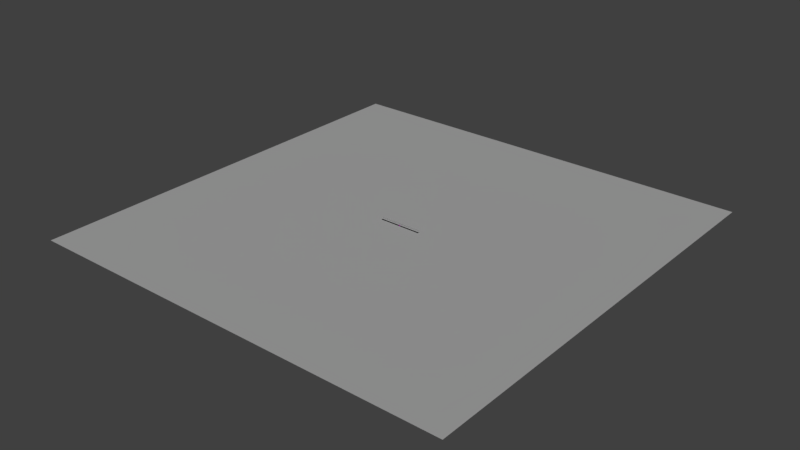 # Source: Furnishing.blend  (saved by Blender 2.79.0; exported with 4.5.12 LTS)
import bpy
from mathutils import Matrix  # noqa: F401  (used for matrix-valued properties, if any)

bpy.ops.wm.read_factory_settings(use_empty=True)
scene = bpy.context.scene
scene.name = 'Scene'

# ---- collections
col_collection_1 = bpy.data.collections.new('Collection 1'); scene.collection.children.link(col_collection_1)

# ---- images (referenced by path relative to the original .blend; pixels are not part of the script)
import os
ASSET_DIR = os.environ.get("B2B_ASSET_DIR", "")  # directory of the original .blend (textures are referenced by path, not embedded)
HERE = os.path.dirname(os.path.abspath(__file__))  # packed textures are extracted next to this script under _unpacked/

def load_image(name, relpath, width, height, colorspace="sRGB"):
    """Load a texture the original file referenced (path relative to the .blend, or extracted next to this script)."""
    p = next((c for c in (os.path.join(HERE, relpath), os.path.join(ASSET_DIR, relpath)) if relpath and os.path.exists(c)), "")
    if p:
        img = bpy.data.images.load(p, check_existing=True)
        img.name = name
    else:  # same state as the original file: an image datablock whose file is absent (Cycles renders it pink)
        img = bpy.data.images.new(name, width, height)
        img.source = "FILE"
        img.filepath = "//" + (relpath or name)
    img.colorspace_settings.name = colorspace
    return img
img_palette_png = load_image('Palette.png', 'Palette.png', 1024, 1024, 'sRGB')

# ---- materials (node trees are filled in below, after node groups)
mat_unified = bpy.data.materials.new('Unified')
mat_unified.alpha_threshold = 0.0
mat_unified.roughness = 0.5
mat_unified.line_color = (0.0, 0.0, 0.0, 1.0)

# ---- material node trees
mat_unified.use_nodes = True; mat_unified.node_tree.nodes.clear()
_N = mat_unified.node_tree.nodes; _L = mat_unified.node_tree.links
n0 = _N.new('ShaderNodeOutputMaterial'); n0.name = 'Material Output'; n0.location = (300, 300)
n1 = _N.new('ShaderNodeBsdfDiffuse'); n1.name = 'Diffuse BSDF'; n1.location = (10, 300)
n2 = _N.new('ShaderNodeTexImage'); n2.name = 'Image Texture'; n2.location = (-180, 300)
n2.width = 140
n2.image = img_palette_png
_L.new(n1.outputs[0], n0.inputs[0])
_L.new(n2.outputs[0], n1.inputs[0])
n0.is_active_output = True

# ---- world
world_world = bpy.data.worlds.new('World'); scene.world = world_world
world_world.color = (0.05088, 0.05088, 0.05088)
world_world.use_sun_shadow = False
world_world.sun_shadow_jitter_overblur = 0.0
world_world.cycles.sampling_method = 'MANUAL'

# ---- lights
light_sun = bpy.data.lights.new('Sun', 'SUN')
light_sun.transmission_factor = 0.0
light_sun.angle = 0.1993
light_sun.energy = 1.0
light_sun.shadow_buffer_clip_start = 0.5
light_sun.shadow_soft_size = 0.1
light_sun.shadow_cascade_max_distance = 1000.0

# ---- meshes
me_cube_007 = bpy.data.meshes.new('Cube.007')
me_cube_007.from_pydata([(-0.04831, -0.04831, 0.0), (-0.04831, -0.04831, 0.1198), (-0.04831, 0.04831, 0.0), (-0.04831, 0.04831, 0.1198), (0.04831, -0.04831, 0.0), (0.04831, -0.04831, 0.1198), (0.04831, 0.04831, 0.0), (0.04831, 0.04831, 0.1198), (-0.03949, -0.03949, 0.1198), (-0.03949, 0.03949, 0.1198), (0.03949, 0.03949, 0.1198), (0.03949, -0.03949, 0.1198), (-0.03949, -0.03949, 0.08908), (-0.03949, 0.03949, 0.08908), (0.03949, 0.03949, 0.08908), (0.03949, -0.03949, 0.08908), (-0.005395, 0.0, 0.07954), (-0.001948, 0.01281, 0.1441), (0.001948, 0.01281, 0.1441), (0.005395, 0.0, 0.07954), (-0.003672, 0.0, 0.119), (0.003672, 0.0, 0.119), (0.0105, 0.004431, 0.07954), (0.02314, 0.008475, 0.1441), (0.02525, 0.005201, 0.1441), (0.01635, -0.004638, 0.07954), (0.01144, 0.002982, 0.119), (0.01542, -0.003189, 0.119), (0.01801, -0.01253, 0.07954), (0.0234, -0.02465, 0.1441), (0.02037, -0.02711, 0.1441), (0.009624, -0.01933, 0.07954), (0.01667, -0.01362, 0.119), (0.01096, -0.01824, 0.119), (-0.009501, 0.00577, 0.07954), (-0.01985, -0.002533, 0.1441), (-0.02299, -0.0002323, 0.1441), (-0.01821, 0.01214, 0.07954), (-0.01089, 0.006788, 0.119), (-0.01682, 0.01112, 0.119), (-0.007396, -0.02567, 0.07954), (-0.02053, -0.02751, 0.1441), (-0.02206, -0.02392, 0.1441), (-0.01162, -0.01574, 0.07954), (-0.008071, -0.02408, 0.119), (-0.01094, -0.01733, 0.119), (-0.02592, 0.0203, 0.07954), (-0.02594, 0.03357, 0.1441), (-0.02218, 0.03458, 0.1441), (-0.01551, 0.02312, 0.07954), (-0.02426, 0.02075, 0.119), (-0.01717, 0.02267, 0.119), (0.004683, -0.004823, 0.07954), (0.01736, -0.008743, 0.1441), (0.01721, -0.01264, 0.1441), (0.004283, -0.01561, 0.07954), (0.004619, -0.006546, 0.119), (0.004347, -0.01388, 0.119), (-0.003053, -0.009155, 0.07954), (-0.01196, -0.01899, 0.1441), (-0.01542, -0.01721, 0.1441), (-0.01266, -0.004241, 0.07954), (-0.004588, -0.00837, 0.119), (-0.01113, -0.005026, 0.119), (-0.005395, 0.0, 0.07954), (-0.001948, 0.01281, 0.1441), (0.001948, 0.01281, 0.1441), (0.005395, 0.0, 0.07954), (-0.003672, 0.0, 0.119), (0.003672, 0.0, 0.119), (0.0105, 0.004431, 0.07954), (0.02314, 0.008475, 0.1441), (0.02525, 0.005201, 0.1441), (0.01635, -0.004638, 0.07954), (0.01144, 0.002982, 0.119), (0.01542, -0.003189, 0.119), (0.01801, -0.01253, 0.07954), (0.0234, -0.02465, 0.1441), (0.02037, -0.02711, 0.1441), (0.009624, -0.01933, 0.07954), (0.01667, -0.01362, 0.119), (0.01096, -0.01824, 0.119), (-0.009501, 0.00577, 0.07954), (-0.01985, -0.002533, 0.1441), (-0.02299, -0.0002323, 0.1441), (-0.01821, 0.01214, 0.07954), (-0.01089, 0.006788, 0.119), (-0.01682, 0.01112, 0.119), (-0.007396, -0.02567, 0.07954), (-0.02053, -0.02751, 0.1441), (-0.02206, -0.02392, 0.1441), (-0.01162, -0.01574, 0.07954), (-0.008071, -0.02408, 0.119), (-0.01094, -0.01733, 0.119), (-0.02592, 0.0203, 0.07954), (-0.02594, 0.03357, 0.1441), (-0.02218, 0.03458, 0.1441), (-0.01551, 0.02312, 0.07954), (-0.02426, 0.02075, 0.119), (-0.01717, 0.02267, 0.119), (0.004683, -0.004823, 0.07954), (0.01736, -0.008743, 0.1441), (0.01721, -0.01264, 0.1441), (0.004283, -0.01561, 0.07954), (0.004619, -0.006546, 0.119), (0.004347, -0.01388, 0.119), (-0.003053, -0.009155, 0.07954), (-0.01196, -0.01899, 0.1441), (-0.01542, -0.01721, 0.1441), (-0.01266, -0.004241, 0.07954), (-0.004588, -0.00837, 0.119), (-0.01113, -0.005026, 0.119), (0.01298, 0.0215, 0.07954), (0.02438, 0.02828, 0.1441), (0.02718, 0.02556, 0.1441), (0.02071, 0.01398, 0.07954), (0.01421, 0.0203, 0.119), (0.01948, 0.01518, 0.119), (-0.002686, 0.01174, 0.07954), (-0.001426, 0.02495, 0.1441), (0.002415, 0.0256, 0.1441), (0.007953, 0.01354, 0.07954), (-0.0009868, 0.01203, 0.119), (0.006254, 0.01325, 0.119), (0.01298, 0.0215, 0.07954), (0.02438, 0.02828, 0.1441), (0.02718, 0.02556, 0.1441), (0.02071, 0.01398, 0.07954), (0.01421, 0.0203, 0.119), (0.01948, 0.01518, 0.119), (-0.002686, 0.01174, 0.07954), (-0.001426, 0.02495, 0.1441), (0.002415, 0.0256, 0.1441), (0.007953, 0.01354, 0.07954), (-0.0009868, 0.01203, 0.119), (0.006254, 0.01325, 0.119)], [], [(0, 1, 3, 2), (2, 3, 7, 6), (6, 7, 5, 4), (4, 5, 1, 0), (2, 6, 4, 0), (5, 7, 10, 11), (11, 10, 14, 15), (3, 1, 8, 9), (1, 5, 11, 8), (7, 3, 9, 10), (14, 13, 12, 15), (9, 8, 12, 13), (8, 11, 15, 12), (10, 9, 13, 14), (21, 20, 16, 19), (18, 17, 20, 21), (27, 26, 22, 25), (24, 23, 26, 27), (33, 32, 28, 31), (30, 29, 32, 33), (39, 38, 34, 37), (36, 35, 38, 39), (45, 44, 40, 43), (42, 41, 44, 45), (51, 50, 46, 49), (48, 47, 50, 51), (57, 56, 52, 55), (54, 53, 56, 57), (63, 62, 58, 61), (60, 59, 62, 63), (69, 67, 64, 68), (66, 69, 68, 65), (75, 73, 70, 74), (72, 75, 74, 71), (81, 79, 76, 80), (78, 81, 80, 77), (87, 85, 82, 86), (84, 87, 86, 83), (93, 91, 88, 92), (90, 93, 92, 89), (99, 97, 94, 98), (96, 99, 98, 95), (105, 103, 100, 104), (102, 105, 104, 101), (111, 109, 106, 110), (108, 111, 110, 107), (117, 115, 112, 116), (114, 117, 116, 113), (123, 121, 118, 122), (120, 123, 122, 119), (129, 127, 124, 128), (126, 129, 128, 125), (135, 133, 130, 134), (132, 135, 134, 131)])
me_cube_007.polygons.foreach_set('use_smooth', [0, 0, 0, 0, 0, 0, 0, 0, 0, 0, 0, 0, 0, 0, 1, 1, 1, 1, 1, 1, 1, 1, 1, 1, 1, 1, 1, 1, 1, 1, 1, 1, 1, 1, 1, 1, 1, 1, 1, 1, 1, 1, 1, 1, 1, 1, 1, 1, 1, 1, 1, 1, 1, 1])
_uv = me_cube_007.uv_layers.new(name='UVMap')
_uv.uv.foreach_set('vector', [0.5465, 0.2203, 0.5902, 0.2203, 0.5902, 0.2641, 0.5465, 0.2641, 0.5465, 0.2203, 0.5902, 0.2203, 0.5902, 0.2641, 0.5465, 0.2641, 0.5465, 0.2203, 0.5902, 0.2203, 0.5902, 0.2641, 0.5465, 0.2641, 0.5465, 0.2203, 0.5902, 0.2203, 0.5902, 0.2641, 0.5465, 0.2641, 0.5465, 0.2203, 0.5902, 0.2203, 0.5902, 0.2641, 0.5465, 0.2641, 0.5465, 0.2203, 0.5902, 0.2203, 0.5902, 0.2641, 0.5465, 0.2641, 0.5465, 0.2203, 0.5902, 0.2203, 0.5902, 0.2641, 0.5465, 0.2641, 0.5465, 0.2203, 0.5902, 0.2203, 0.5902, 0.2641, 0.5465, 0.2641, 0.5465, 0.2203, 0.5902, 0.2203, 0.5902, 0.2641, 0.5465, 0.2641, 0.5465, 0.2203, 0.5902, 0.2203, 0.5902, 0.2641, 0.5465, 0.2641, 0.5797, 0.5523, 0.6235, 0.5523, 0.6235, 0.5961, 0.5797, 0.5961, 0.5465, 0.2203, 0.5902, 0.2203, 0.5902, 0.2641, 0.5465, 0.2641, 0.5465, 0.2203, 0.5902, 0.2203, 0.5902, 0.2641, 0.5465, 0.2641, 0.5465, 0.2203, 0.5902, 0.2203, 0.5902, 0.2641, 0.5465, 0.2641, 0.9039, 0.2422, 0.9477, 0.2422, 0.9477, 0.2641, 0.9039, 0.2641, 0.9039, 0.2203, 0.9477, 0.2203, 0.9477, 0.2422, 0.9039, 0.2422, 0.9039, 0.2422, 0.9477, 0.2422, 0.9477, 0.2641, 0.9039, 0.2641, 0.9039, 0.2203, 0.9477, 0.2203, 0.9477, 0.2422, 0.9039, 0.2422, 0.9039, 0.2422, 0.9477, 0.2422, 0.9477, 0.2641, 0.9039, 0.2641, 0.9039, 0.2203, 0.9477, 0.2203, 0.9477, 0.2422, 0.9039, 0.2422, 0.9039, 0.2422, 0.9477, 0.2422, 0.9477, 0.2641, 0.9039, 0.2641, 0.9039, 0.2203, 0.9477, 0.2203, 0.9477, 0.2422, 0.9039, 0.2422, 0.9039, 0.2422, 0.9477, 0.2422, 0.9477, 0.2641, 0.9039, 0.2641, 0.9039, 0.2203, 0.9477, 0.2203, 0.9477, 0.2422, 0.9039, 0.2422, 0.9039, 0.2422, 0.9477, 0.2422, 0.9477, 0.2641, 0.9039, 0.2641, 0.9039, 0.2203, 0.9477, 0.2203, 0.9477, 0.2422, 0.9039, 0.2422, 0.9039, 0.2422, 0.9477, 0.2422, 0.9477, 0.2641, 0.9039, 0.2641, 0.9039, 0.2203, 0.9477, 0.2203, 0.9477, 0.2422, 0.9039, 0.2422, 0.9039, 0.2422, 0.9477, 0.2422, 0.9477, 0.2641, 0.9039, 0.2641, 0.9039, 0.2203, 0.9477, 0.2203, 0.9477, 0.2422, 0.9039, 0.2422, 0.9039, 0.2422, 0.9039, 0.2641, 0.9477, 0.2641, 0.9477, 0.2422, 0.9039, 0.2203, 0.9039, 0.2422, 0.9477, 0.2422, 0.9477, 0.2203, 0.9039, 0.2422, 0.9039, 0.2641, 0.9477, 0.2641, 0.9477, 0.2422, 0.9039, 0.2203, 0.9039, 0.2422, 0.9477, 0.2422, 0.9477, 0.2203, 0.9039, 0.2422, 0.9039, 0.2641, 0.9477, 0.2641, 0.9477, 0.2422, 0.9039, 0.2203, 0.9039, 0.2422, 0.9477, 0.2422, 0.9477, 0.2203, 0.9039, 0.2422, 0.9039, 0.2641, 0.9477, 0.2641, 0.9477, 0.2422, 0.9039, 0.2203, 0.9039, 0.2422, 0.9477, 0.2422, 0.9477, 0.2203, 0.9039, 0.2422, 0.9039, 0.2641, 0.9477, 0.2641, 0.9477, 0.2422, 0.9039, 0.2203, 0.9039, 0.2422, 0.9477, 0.2422, 0.9477, 0.2203, 0.9039, 0.2422, 0.9039, 0.2641, 0.9477, 0.2641, 0.9477, 0.2422, 0.9039, 0.2203, 0.9039, 0.2422, 0.9477, 0.2422, 0.9477, 0.2203, 0.9039, 0.2422, 0.9039, 0.2641, 0.9477, 0.2641, 0.9477, 0.2422, 0.9039, 0.2203, 0.9039, 0.2422, 0.9477, 0.2422, 0.9477, 0.2203, 0.9039, 0.2422, 0.9039, 0.2641, 0.9477, 0.2641, 0.9477, 0.2422, 0.9039, 0.2203, 0.9039, 0.2422, 0.9477, 0.2422, 0.9477, 0.2203, 0.9039, 0.2422, 0.9039, 0.2641, 0.9477, 0.2641, 0.9477, 0.2422, 0.9039, 0.2203, 0.9039, 0.2422, 0.9477, 0.2422, 0.9477, 0.2203, 0.9039, 0.2422, 0.9039, 0.2641, 0.9477, 0.2641, 0.9477, 0.2422, 0.9039, 0.2203, 0.9039, 0.2422, 0.9477, 0.2422, 0.9477, 0.2203, 0.9039, 0.2422, 0.9039, 0.2641, 0.9477, 0.2641, 0.9477, 0.2422, 0.9039, 0.2203, 0.9039, 0.2422, 0.9477, 0.2422, 0.9477, 0.2203, 0.9039, 0.2422, 0.9039, 0.2641, 0.9477, 0.2641, 0.9477, 0.2422, 0.9039, 0.2203, 0.9039, 0.2422, 0.9477, 0.2422, 0.9477, 0.2203])
me_cube_007.materials.append(mat_unified)
me_cube_007.use_remesh_preserve_volume = False
me_cube_007.use_remesh_preserve_attributes = False
me_cube_007.use_mirror_vertex_groups = False
me_cube_007.update()
me_cube_006 = bpy.data.meshes.new('Cube.006')
me_cube_006.from_pydata([(-0.04831, -0.04831, 0.0), (-0.04831, -0.04831, 0.1198), (-0.04831, 0.04831, 0.0), (-0.04831, 0.04831, 0.1198), (0.04831, -0.04831, 0.0), (0.04831, -0.04831, 0.1198), (0.04831, 0.04831, 0.0), (0.04831, 0.04831, 0.1198), (-0.03949, -0.03949, 0.1198), (-0.03949, 0.03949, 0.1198), (0.03949, 0.03949, 0.1198), (0.03949, -0.03949, 0.1198), (-0.03949, -0.03949, 0.08908), (-0.03949, 0.03949, 0.08908), (0.03949, 0.03949, 0.08908), (0.03949, -0.03949, 0.08908), (-0.005395, 0.0, 0.07954), (-0.001948, 0.01281, 0.1441), (0.001948, 0.01281, 0.1441), (0.005395, 0.0, 0.07954), (-0.003672, 0.0, 0.119), (0.003672, 0.0, 0.119), (0.0105, 0.004431, 0.07954), (0.02314, 0.008475, 0.1441), (0.02525, 0.005201, 0.1441), (0.01635, -0.004638, 0.07954), (0.01144, 0.002982, 0.119), (0.01542, -0.003189, 0.119), (0.01801, -0.01253, 0.07954), (0.0234, -0.02465, 0.1441), (0.02037, -0.02711, 0.1441), (0.009624, -0.01933, 0.07954), (0.01667, -0.01362, 0.119), (0.01096, -0.01824, 0.119), (-0.009501, 0.00577, 0.07954), (-0.01985, -0.002533, 0.1441), (-0.02299, -0.0002323, 0.1441), (-0.01821, 0.01214, 0.07954), (-0.01089, 0.006788, 0.119), (-0.01682, 0.01112, 0.119), (-0.007396, -0.02567, 0.07954), (-0.02053, -0.02751, 0.1441), (-0.02206, -0.02392, 0.1441), (-0.01162, -0.01574, 0.07954), (-0.008071, -0.02408, 0.119), (-0.01094, -0.01733, 0.119), (-0.02592, 0.0203, 0.07954), (-0.02594, 0.03357, 0.1441), (-0.02218, 0.03458, 0.1441), (-0.01551, 0.02312, 0.07954), (-0.02426, 0.02075, 0.119), (-0.01717, 0.02267, 0.119), (0.004683, -0.004823, 0.07954), (0.01736, -0.008743, 0.1441), (0.01721, -0.01264, 0.1441), (0.004283, -0.01561, 0.07954), (0.004619, -0.006546, 0.119), (0.004347, -0.01388, 0.119), (-0.003053, -0.009155, 0.07954), (-0.01196, -0.01899, 0.1441), (-0.01542, -0.01721, 0.1441), (-0.01266, -0.004241, 0.07954), (-0.004588, -0.00837, 0.119), (-0.01113, -0.005026, 0.119), (-0.005395, 0.0, 0.07954), (-0.001948, 0.01281, 0.1441), (0.001948, 0.01281, 0.1441), (0.005395, 0.0, 0.07954), (-0.003672, 0.0, 0.119), (0.003672, 0.0, 0.119), (0.0105, 0.004431, 0.07954), (0.02314, 0.008475, 0.1441), (0.02525, 0.005201, 0.1441), (0.01635, -0.004638, 0.07954), (0.01144, 0.002982, 0.119), (0.01542, -0.003189, 0.119), (0.01801, -0.01253, 0.07954), (0.0234, -0.02465, 0.1441), (0.02037, -0.02711, 0.1441), (0.009624, -0.01933, 0.07954), (0.01667, -0.01362, 0.119), (0.01096, -0.01824, 0.119), (-0.009501, 0.00577, 0.07954), (-0.01985, -0.002533, 0.1441), (-0.02299, -0.0002323, 0.1441), (-0.01821, 0.01214, 0.07954), (-0.01089, 0.006788, 0.119), (-0.01682, 0.01112, 0.119), (-0.007396, -0.02567, 0.07954), (-0.02053, -0.02751, 0.1441), (-0.02206, -0.02392, 0.1441), (-0.01162, -0.01574, 0.07954), (-0.008071, -0.02408, 0.119), (-0.01094, -0.01733, 0.119), (-0.02592, 0.0203, 0.07954), (-0.02594, 0.03357, 0.1441), (-0.02218, 0.03458, 0.1441), (-0.01551, 0.02312, 0.07954), (-0.02426, 0.02075, 0.119), (-0.01717, 0.02267, 0.119), (0.004683, -0.004823, 0.07954), (0.01736, -0.008743, 0.1441), (0.01721, -0.01264, 0.1441), (0.004283, -0.01561, 0.07954), (0.004619, -0.006546, 0.119), (0.004347, -0.01388, 0.119), (-0.003053, -0.009155, 0.07954), (-0.01196, -0.01899, 0.1441), (-0.01542, -0.01721, 0.1441), (-0.01266, -0.004241, 0.07954), (-0.004588, -0.00837, 0.119), (-0.01113, -0.005026, 0.119), (0.01298, 0.0215, 0.07954), (0.02438, 0.02828, 0.1441), (0.02718, 0.02556, 0.1441), (0.02071, 0.01398, 0.07954), (0.01421, 0.0203, 0.119), (0.01948, 0.01518, 0.119), (-0.002686, 0.01174, 0.07954), (-0.001426, 0.02495, 0.1441), (0.002415, 0.0256, 0.1441), (0.007953, 0.01354, 0.07954), (-0.0009868, 0.01203, 0.119), (0.006254, 0.01325, 0.119), (0.01298, 0.0215, 0.07954), (0.02438, 0.02828, 0.1441), (0.02718, 0.02556, 0.1441), (0.02071, 0.01398, 0.07954), (0.01421, 0.0203, 0.119), (0.01948, 0.01518, 0.119), (-0.002686, 0.01174, 0.07954), (-0.001426, 0.02495, 0.1441), (0.002415, 0.0256, 0.1441), (0.007953, 0.01354, 0.07954), (-0.0009868, 0.01203, 0.119), (0.006254, 0.01325, 0.119), (-2.472e-08, 0.004169, 0.08217), (-0.001209, 0.002955, 0.1455), (0.002948, 0.002948, 0.08217), (-2.143e-06, 0.001288, 0.1455), (0.004169, 2.421e-08, 0.08217), (-0.0003275, -0.0007444, 0.1455), (0.002948, -0.002948, 0.08217), (-0.001994, -0.001951, 0.1455), (-2.509e-08, -0.004169, 0.08217), (-0.004026, -0.001626, 0.1455), (-0.002948, -0.002948, 0.08217), (-0.005233, 4.12e-05, 0.1455), (-0.004169, 2.444e-08, 0.08217), (-0.004908, 0.002073, 0.1455), (-0.002948, 0.002948, 0.08217), (-0.003241, 0.00328, 0.1455), (0.003807, 0.0009864, 0.1796), (0.002843, 0.002318, 0.1796), (0.003547, -0.0006368, 0.1796), (0.002215, -0.001601, 0.1796), (0.0005923, -0.001341, 0.1796), (-0.0003716, -9.264e-06, 0.1796), (-0.0001117, 0.001614, 0.1796), (0.00122, 0.002578, 0.1796), (-0.0127, 0.0007215, 0.2061), (-0.01315, 0.001345, 0.2061), (-0.01282, -3.799e-05, 0.2061), (-0.01345, -0.000489, 0.2061), (-0.01421, -0.0003674, 0.2061), (-0.01466, 0.0002556, 0.2061), (-0.01454, 0.001015, 0.2061), (-0.01391, 0.001466, 0.2061), (0.003807, 0.0009864, 0.1796), (0.002843, 0.002318, 0.1796), (0.003547, -0.0006368, 0.1796), (0.002215, -0.001601, 0.1796), (0.0005923, -0.001341, 0.1796), (-0.0003716, -9.264e-06, 0.1796), (-0.0001117, 0.001614, 0.1796), (0.00122, 0.002578, 0.1796), (0.002906, 0.0007718, 0.2082), (0.002358, 0.001529, 0.2082), (0.002759, -0.0001518, 0.2082), (0.002001, -0.0007003, 0.2082), (0.001077, -0.0005524, 0.2082), (0.0005288, 0.0002053, 0.2082), (0.0006767, 0.001129, 0.2082), (0.001434, 0.001677, 0.2082), (0.001718, 0.0004885, 0.2), (0.01772, -0.01114, 0.1984), (-0.004395, -0.01832, 0.1984), (-0.01806, 0.0004885, 0.1984), (-0.004395, 0.0193, 0.1984), (0.01772, 0.01212, 0.1984), (0.00783, -0.01832, 0.2087), (-0.01429, -0.01114, 0.2087), (-0.01429, 0.01212, 0.2087), (0.00783, 0.0193, 0.2087), (0.0215, 0.0004885, 0.2087), (-0.00483, -0.004269, 0.2126), (-0.01369, 0.0004885, 0.1705), (0.01233, -0.01842, 0.1689), (-0.01416, -0.0301, 0.1738), (-0.04255, 0.01068, 0.1745), (-0.02363, 0.03108, 0.1689), (0.01233, 0.0194, 0.1689), (-0.003752, -0.0301, 0.1792), (-0.03971, -0.01842, 0.1792), (-0.03971, 0.0194, 0.1792), (-0.003752, 0.03108, 0.1792), (0.01847, 0.0004885, 0.1792), (-0.0019, 0.0004885, 0.1868), (-0.001209, 0.002955, 0.1455), (-2.143e-06, 0.001288, 0.1455), (-0.0003275, -0.0007444, 0.1455), (-0.001994, -0.001951, 0.1455), (-0.004026, -0.001626, 0.1455), (-0.005233, 4.12e-05, 0.1455), (-0.004908, 0.002073, 0.1455), (-0.003241, 0.00328, 0.1455), (-0.01939, 0.001941, 0.1719), (-0.01872, 0.001012, 0.1719), (-0.0189, -0.0001211, 0.1719), (-0.01983, -0.0007939, 0.1719), (-0.02096, -0.0006125, 0.1719), (-0.02163, 0.0003169, 0.1719), (-0.02145, 0.00145, 0.1719), (-0.02052, 0.002123, 0.1719), (-0.01515, -0.005214, 0.1918), (0.0008482, -0.01684, 0.1902), (-0.02127, -0.02403, 0.1902), (-0.03021, -0.005214, 0.1906), (-0.02127, 0.0136, 0.1902), (0.0008482, 0.006413, 0.1902), (-0.009042, -0.02403, 0.2004), (-0.03116, -0.007302, 0.2004), (-0.03116, 0.006413, 0.2004), (-0.009042, 0.0136, 0.2004), (0.004626, -0.005214, 0.2004), (-0.01515, -0.005214, 0.2071)], [], [(0, 1, 3, 2), (2, 3, 7, 6), (6, 7, 5, 4), (4, 5, 1, 0), (2, 6, 4, 0), (5, 7, 10, 11), (11, 10, 14, 15), (3, 1, 8, 9), (1, 5, 11, 8), (7, 3, 9, 10), (14, 13, 12, 15), (9, 8, 12, 13), (8, 11, 15, 12), (10, 9, 13, 14), (21, 20, 16, 19), (18, 17, 20, 21), (27, 26, 22, 25), (24, 23, 26, 27), (33, 32, 28, 31), (30, 29, 32, 33), (39, 38, 34, 37), (36, 35, 38, 39), (45, 44, 40, 43), (42, 41, 44, 45), (51, 50, 46, 49), (48, 47, 50, 51), (57, 56, 52, 55), (54, 53, 56, 57), (63, 62, 58, 61), (60, 59, 62, 63), (69, 67, 64, 68), (66, 69, 68, 65), (75, 73, 70, 74), (72, 75, 74, 71), (81, 79, 76, 80), (78, 81, 80, 77), (87, 85, 82, 86), (84, 87, 86, 83), (93, 91, 88, 92), (90, 93, 92, 89), (99, 97, 94, 98), (96, 99, 98, 95), (105, 103, 100, 104), (102, 105, 104, 101), (111, 109, 106, 110), (108, 111, 110, 107), (117, 115, 112, 116), (114, 117, 116, 113), (123, 121, 118, 122), (120, 123, 122, 119), (129, 127, 124, 128), (126, 129, 128, 125), (135, 133, 130, 134), (132, 135, 134, 131), (136, 137, 139, 138), (138, 139, 141, 140), (140, 141, 143, 142), (142, 143, 145, 144), (144, 145, 147, 146), (146, 147, 149, 148), (145, 143, 155, 156), (148, 149, 151, 150), (150, 151, 137, 136), (153, 159, 167, 161), (151, 149, 158, 159), (141, 139, 152, 154), (147, 145, 156, 157), (137, 151, 159, 153), (139, 137, 153, 152), (143, 141, 154, 155), (149, 147, 157, 158), (160, 161, 167, 166, 165, 164, 163, 162), (158, 157, 165, 166), (156, 155, 163, 164), (154, 152, 160, 162), (159, 158, 166, 167), (157, 156, 164, 165), (155, 154, 162, 163), (152, 153, 161, 160), (174, 182, 183, 175), (172, 180, 181, 173), (170, 178, 179, 171), (169, 177, 176, 168), (175, 183, 177, 169), (173, 181, 182, 174), (171, 179, 180, 172), (168, 176, 178, 170), (176, 177, 183, 182, 181, 180, 179, 178), (184, 185, 186), (185, 184, 189), (184, 186, 187), (184, 187, 188), (184, 188, 189), (185, 189, 194), (186, 185, 190), (187, 186, 191), (188, 187, 192), (189, 188, 193), (185, 194, 190), (186, 190, 191), (187, 191, 192), (188, 192, 193), (189, 193, 194), (190, 194, 195), (191, 190, 195), (192, 191, 195), (193, 192, 195), (194, 193, 195), (196, 197, 198), (197, 196, 201), (196, 198, 199), (196, 199, 200), (196, 200, 201), (197, 201, 206), (198, 197, 202), (199, 198, 203), (200, 199, 204), (201, 200, 205), (197, 206, 202), (198, 202, 203), (199, 203, 204), (200, 204, 205), (201, 205, 206), (202, 206, 207), (203, 202, 207), (204, 203, 207), (205, 204, 207), (206, 205, 207), (212, 211, 219, 220), (210, 209, 217, 218), (215, 214, 222, 223), (213, 212, 220, 221), (211, 210, 218, 219), (209, 208, 216, 217), (208, 215, 223, 216), (214, 213, 221, 222), (217, 216, 223, 222, 221, 220, 219, 218), (224, 225, 226), (225, 224, 229), (224, 226, 227), (224, 227, 228), (224, 228, 229), (225, 229, 234), (226, 225, 230), (227, 226, 231), (228, 227, 232), (229, 228, 233), (225, 234, 230), (226, 230, 231), (227, 231, 232), (228, 232, 233), (229, 233, 234), (230, 234, 235), (231, 230, 235), (232, 231, 235), (233, 232, 235), (234, 233, 235)])
me_cube_006.polygons.foreach_set('use_smooth', [0, 0, 0, 0, 0, 0, 0, 0, 0, 0, 0, 0, 0, 0, 1, 1, 1, 1, 1, 1, 1, 1, 1, 1, 1, 1, 1, 1, 1, 1, 1, 1, 1, 1, 1, 1, 1, 1, 1, 1, 1, 1, 1, 1, 1, 1, 1, 1, 1, 1, 1, 1, 1, 1, 1, 1, 1, 1, 1, 1, 1, 1, 1, 1, 1, 1, 1, 1, 1, 1, 1, 1, 1, 1, 1, 1, 1, 1, 1, 1, 1, 1, 1, 1, 1, 1, 1, 1, 1, 1, 1, 1, 1, 1, 1, 1, 1, 1, 1, 1, 1, 1, 1, 1, 1, 1, 1, 1, 1, 1, 1, 1, 1, 1, 1, 1, 1, 1, 1, 1, 1, 1, 1, 1, 1, 1, 1, 1, 0, 0, 0, 0, 0, 0, 0, 0, 0, 1, 1, 1, 1, 1, 1, 1, 1, 1, 1, 1, 1, 1, 1, 1, 1, 1, 1, 1, 1])
_uv = me_cube_006.uv_layers.new(name='UVMap')
_uv.uv.foreach_set('vector', [0.5465, 0.2203, 0.5902, 0.2203, 0.5902, 0.2641, 0.5465, 0.2641, 0.5465, 0.2203, 0.5902, 0.2203, 0.5902, 0.2641, 0.5465, 0.2641, 0.5465, 0.2203, 0.5902, 0.2203, 0.5902, 0.2641, 0.5465, 0.2641, 0.5465, 0.2203, 0.5902, 0.2203, 0.5902, 0.2641, 0.5465, 0.2641, 0.5465, 0.2203, 0.5902, 0.2203, 0.5902, 0.2641, 0.5465, 0.2641, 0.5465, 0.2203, 0.5902, 0.2203, 0.5902, 0.2641, 0.5465, 0.2641, 0.5465, 0.2203, 0.5902, 0.2203, 0.5902, 0.2641, 0.5465, 0.2641, 0.5465, 0.2203, 0.5902, 0.2203, 0.5902, 0.2641, 0.5465, 0.2641, 0.5465, 0.2203, 0.5902, 0.2203, 0.5902, 0.2641, 0.5465, 0.2641, 0.5465, 0.2203, 0.5902, 0.2203, 0.5902, 0.2641, 0.5465, 0.2641, 0.5797, 0.5523, 0.6235, 0.5523, 0.6235, 0.5961, 0.5797, 0.5961, 0.5465, 0.2203, 0.5902, 0.2203, 0.5902, 0.2641, 0.5465, 0.2641, 0.5465, 0.2203, 0.5902, 0.2203, 0.5902, 0.2641, 0.5465, 0.2641, 0.5465, 0.2203, 0.5902, 0.2203, 0.5902, 0.2641, 0.5465, 0.2641, 0.9039, 0.2422, 0.9477, 0.2422, 0.9477, 0.2641, 0.9039, 0.2641, 0.9039, 0.2203, 0.9477, 0.2203, 0.9477, 0.2422, 0.9039, 0.2422, 0.9039, 0.2422, 0.9477, 0.2422, 0.9477, 0.2641, 0.9039, 0.2641, 0.9039, 0.2203, 0.9477, 0.2203, 0.9477, 0.2422, 0.9039, 0.2422, 0.9039, 0.2422, 0.9477, 0.2422, 0.9477, 0.2641, 0.9039, 0.2641, 0.9039, 0.2203, 0.9477, 0.2203, 0.9477, 0.2422, 0.9039, 0.2422, 0.9039, 0.2422, 0.9477, 0.2422, 0.9477, 0.2641, 0.9039, 0.2641, 0.9039, 0.2203, 0.9477, 0.2203, 0.9477, 0.2422, 0.9039, 0.2422, 0.9039, 0.2422, 0.9477, 0.2422, 0.9477, 0.2641, 0.9039, 0.2641, 0.9039, 0.2203, 0.9477, 0.2203, 0.9477, 0.2422, 0.9039, 0.2422, 0.9039, 0.2422, 0.9477, 0.2422, 0.9477, 0.2641, 0.9039, 0.2641, 0.9039, 0.2203, 0.9477, 0.2203, 0.9477, 0.2422, 0.9039, 0.2422, 0.9039, 0.2422, 0.9477, 0.2422, 0.9477, 0.2641, 0.9039, 0.2641, 0.9039, 0.2203, 0.9477, 0.2203, 0.9477, 0.2422, 0.9039, 0.2422, 0.9039, 0.2422, 0.9477, 0.2422, 0.9477, 0.2641, 0.9039, 0.2641, 0.9039, 0.2203, 0.9477, 0.2203, 0.9477, 0.2422, 0.9039, 0.2422, 0.9039, 0.2422, 0.9039, 0.2641, 0.9477, 0.2641, 0.9477, 0.2422, 0.9039, 0.2203, 0.9039, 0.2422, 0.9477, 0.2422, 0.9477, 0.2203, 0.9039, 0.2422, 0.9039, 0.2641, 0.9477, 0.2641, 0.9477, 0.2422, 0.9039, 0.2203, 0.9039, 0.2422, 0.9477, 0.2422, 0.9477, 0.2203, 0.9039, 0.2422, 0.9039, 0.2641, 0.9477, 0.2641, 0.9477, 0.2422, 0.9039, 0.2203, 0.9039, 0.2422, 0.9477, 0.2422, 0.9477, 0.2203, 0.9039, 0.2422, 0.9039, 0.2641, 0.9477, 0.2641, 0.9477, 0.2422, 0.9039, 0.2203, 0.9039, 0.2422, 0.9477, 0.2422, 0.9477, 0.2203, 0.9039, 0.2422, 0.9039, 0.2641, 0.9477, 0.2641, 0.9477, 0.2422, 0.9039, 0.2203, 0.9039, 0.2422, 0.9477, 0.2422, 0.9477, 0.2203, 0.9039, 0.2422, 0.9039, 0.2641, 0.9477, 0.2641, 0.9477, 0.2422, 0.9039, 0.2203, 0.9039, 0.2422, 0.9477, 0.2422, 0.9477, 0.2203, 0.9039, 0.2422, 0.9039, 0.2641, 0.9477, 0.2641, 0.9477, 0.2422, 0.9039, 0.2203, 0.9039, 0.2422, 0.9477, 0.2422, 0.9477, 0.2203, 0.9039, 0.2422, 0.9039, 0.2641, 0.9477, 0.2641, 0.9477, 0.2422, 0.9039, 0.2203, 0.9039, 0.2422, 0.9477, 0.2422, 0.9477, 0.2203, 0.9039, 0.2422, 0.9039, 0.2641, 0.9477, 0.2641, 0.9477, 0.2422, 0.9039, 0.2203, 0.9039, 0.2422, 0.9477, 0.2422, 0.9477, 0.2203, 0.9039, 0.2422, 0.9039, 0.2641, 0.9477, 0.2641, 0.9477, 0.2422, 0.9039, 0.2203, 0.9039, 0.2422, 0.9477, 0.2422, 0.9477, 0.2203, 0.9039, 0.2422, 0.9039, 0.2641, 0.9477, 0.2641, 0.9477, 0.2422, 0.9039, 0.2203, 0.9039, 0.2422, 0.9477, 0.2422, 0.9477, 0.2203, 0.9039, 0.2422, 0.9039, 0.2641, 0.9477, 0.2641, 0.9477, 0.2422, 0.9039, 0.2203, 0.9039, 0.2422, 0.9477, 0.2422, 0.9477, 0.2203, 0.0, 0.0, 0.0, 0.0, 0.0, 0.0, 0.0, 0.0, 0.0, 0.0, 0.0, 0.0, 0.0, 0.0, 0.0, 0.0, 0.0, 0.0, 0.0, 0.0, 0.0, 0.0, 0.0, 0.0, 0.0, 0.0, 0.0, 0.0, 0.0, 0.0, 0.0, 0.0, 0.0, 0.0, 0.0, 0.0, 0.0, 0.0, 0.0, 0.0, 0.0, 0.0, 0.0, 0.0, 0.0, 0.0, 0.0, 0.0, 0.0, 0.0, 0.0, 0.0, 0.0, 0.0, 0.0, 0.0, 0.0, 0.0, 0.0, 0.0, 0.0, 0.0, 0.0, 0.0, 0.0, 0.0, 0.0, 0.0, 0.0, 0.0, 0.0, 0.0, 0.0, 0.0, 0.0, 0.0, 0.0, 0.0, 0.0, 0.0, 0.0, 0.0, 0.0, 0.0, 0.0, 0.0, 0.0, 0.0, 0.0, 0.0, 0.0, 0.0, 0.0, 0.0, 0.0, 0.0, 0.0, 0.0, 0.0, 0.0, 0.0, 0.0, 0.0, 0.0, 0.0, 0.0, 0.0, 0.0, 0.0, 0.0, 0.0, 0.0, 0.0, 0.0, 0.0, 0.0, 0.0, 0.0, 0.0, 0.0, 0.0, 0.0, 0.0, 0.0, 0.0, 0.0, 0.0, 0.0, 0.0, 0.0, 0.0, 0.0, 0.0, 0.0, 0.0, 0.0, 0.0, 0.0, 0.0, 0.0, 0.0, 0.0, 0.0, 0.0, 0.0, 0.0, 0.0, 0.0, 0.0, 0.0, 0.0, 0.0, 0.0, 0.0, 0.0, 0.0, 0.0, 0.0, 0.0, 0.0, 0.0, 0.0, 0.0, 0.0, 0.0, 0.0, 0.0, 0.0, 0.0, 0.0, 0.0, 0.0, 0.0, 0.0, 0.0, 0.0, 0.0, 0.0, 0.0, 0.0, 0.0, 0.0, 0.0, 0.0, 0.0, 0.0, 0.0, 0.0, 0.0, 0.0, 0.0, 0.0, 0.0, 0.0, 0.0, 0.0, 0.0, 0.0, 0.0, 0.0, 0.0, 0.0, 0.0, 0.0, 0.0, 0.0, 0.0, 0.0, 0.0, 0.0, 0.0, 0.0, 0.0, 0.0, 0.0, 0.0, 0.0, 0.0, 0.0, 0.0, 0.0, 0.0, 0.0, 0.0, 0.0, 0.0, 0.0, 0.0, 0.0, 0.0, 0.0, 0.0, 0.0, 0.0, 0.0, 0.0, 0.0, 0.0, 0.0, 0.0, 0.0, 0.0, 0.0, 0.0, 0.0, 0.0, 0.0, 0.0, 0.0, 0.0, 0.0, 0.0, 0.0, 0.0, 0.0, 0.0, 0.0, 0.0, 0.0, 0.0, 0.0, 0.0, 0.0, 0.0, 0.0, 0.0, 0.0, 0.0, 0.0, 0.0, 0.0, 0.0, 0.0, 0.0, 0.0, 0.0, 0.0, 0.0, 0.0, 0.0, 0.0, 0.0, 0.0, 0.0, 0.0, 0.0, 0.0, 0.0, 0.0, 0.0, 0.0, 0.0, 0.0, 0.0, 0.0, 0.0, 0.0, 0.0, 0.0, 0.0, 0.0, 0.0, 0.0, 0.0, 0.0, 0.0, 0.0, 0.0, 0.0, 0.0, 0.0, 0.0, 0.0, 0.0, 0.0, 0.0, 0.0, 0.0, 0.0, 0.0, 0.0, 0.0, 0.0, 0.0, 0.0, 0.0, 0.0, 0.0, 0.0, 0.0, 0.0, 0.0, 0.0, 0.0, 0.0, 0.0, 0.0, 0.0, 0.0, 0.0, 0.0, 0.0, 0.0, 0.0, 0.0, 0.0, 0.0, 0.0, 0.0, 0.0, 0.0, 0.0, 0.0, 0.0, 0.0, 0.0, 0.0, 0.0, 0.0, 0.0, 0.0, 0.0, 0.0, 0.0, 0.0, 0.0, 0.0, 0.0, 0.0, 0.0, 0.0, 0.0, 0.0, 0.0, 0.0, 0.0, 0.0, 0.0, 0.0, 0.0, 0.0, 0.0, 0.0, 0.0, 0.0, 0.0, 0.0, 0.0, 0.0, 0.0, 0.0, 0.0, 0.0, 0.0, 0.0, 0.0, 0.0, 0.0, 0.0, 0.0, 0.0, 0.0, 0.0, 0.0, 0.0, 0.0, 0.0, 0.0, 0.0, 0.0, 0.0, 0.0, 0.0, 0.0, 0.0, 0.0, 0.0, 0.0, 0.0, 0.0, 0.0, 0.0, 0.0, 0.0, 0.0, 0.0, 0.0, 0.0, 0.0, 0.0, 0.0, 0.0, 0.0, 0.0, 0.0, 0.0, 0.0, 0.0, 0.0, 0.0, 0.0, 0.0, 0.0, 0.0, 0.0, 0.0, 0.0, 0.0, 0.0, 0.0, 0.0, 0.0, 0.0, 0.0, 0.0, 0.0, 0.0, 0.0, 0.0, 0.0, 0.0, 0.0, 0.0, 0.0, 0.0, 0.0, 0.0, 0.0, 0.0, 0.0, 0.0, 0.0, 0.0, 0.0, 0.0, 0.0, 0.0, 0.0, 0.0, 0.0, 0.0, 0.0, 0.0, 0.0, 0.0, 0.0, 0.0, 0.0, 0.0, 0.0, 0.0, 0.0, 0.0, 0.0, 0.0, 0.0, 0.0, 0.0, 0.0, 0.0, 0.0, 0.0, 0.0, 0.0, 0.0, 0.0, 0.0, 0.0, 0.0, 0.0, 0.0, 0.0, 0.0, 0.0, 0.0, 0.0, 0.0, 0.0, 0.0, 0.0, 0.0, 0.0, 0.0, 0.0, 0.0, 0.0, 0.0, 0.0, 0.0, 0.0, 0.0, 0.0, 0.0, 0.0, 0.0, 0.0, 0.0, 0.0, 0.0, 0.0, 0.0, 0.0, 0.0, 0.0, 0.0, 0.0, 0.0, 0.0, 0.0, 0.0, 0.0, 0.0, 0.0, 0.0, 0.0, 0.0, 0.0, 0.0, 0.0, 0.0, 0.0, 0.0, 0.0, 0.0, 0.0, 0.0, 0.0, 0.0, 0.0, 0.0, 0.0, 0.0, 0.0, 0.0, 0.0, 0.0, 0.0, 0.0, 0.0, 0.0, 0.0, 0.0, 0.0, 0.0, 0.0, 0.0, 0.0, 0.0, 0.0, 0.0, 0.0, 0.0, 0.0, 0.0, 0.0, 0.0, 0.0, 0.0, 0.0, 0.0, 0.0, 0.0, 0.0, 0.0, 0.0, 0.0, 0.0, 0.0, 0.0, 0.0, 0.0, 0.0, 0.0, 0.0, 0.0, 0.0, 0.0, 0.0, 0.0, 0.0, 0.0, 0.0, 0.0, 0.0, 0.0, 0.0, 0.0, 0.0, 0.0, 0.0, 0.0, 0.0, 0.0, 0.0, 0.0, 0.0, 0.0, 0.0, 0.0, 0.0, 0.0, 0.0, 0.0, 0.0, 0.0, 0.0, 0.0, 0.0, 0.0, 0.0, 0.0, 0.0, 0.0, 0.0, 0.0, 0.0, 0.0, 0.0, 0.0, 0.0, 0.0, 0.0, 0.0, 0.0, 0.0, 0.0, 0.0, 0.0, 0.0, 0.0, 0.0, 0.0, 0.0, 0.0, 0.0, 0.0, 0.0, 0.0, 0.0, 0.0, 0.0, 0.0, 0.0, 0.0, 0.0, 0.0, 0.0, 0.0, 0.0, 0.0, 0.0, 0.0, 0.0, 0.0, 0.0, 0.0, 0.0, 0.0, 0.0, 0.0, 0.0, 0.0, 0.0, 0.0, 0.0, 0.0, 0.0, 0.0, 0.0, 0.0, 0.0, 0.0, 0.0, 0.0, 0.0, 0.0, 0.0, 0.0, 0.0, 0.0, 0.0, 0.0, 0.0, 0.0, 0.0, 0.0, 0.0, 0.0])
me_cube_006.materials.append(mat_unified)
me_cube_006.use_remesh_preserve_volume = False
me_cube_006.use_remesh_preserve_attributes = False
me_cube_006.use_mirror_vertex_groups = False
me_cube_006.update()
me_cube_005 = bpy.data.meshes.new('Cube.005')
me_cube_005.from_pydata([(-0.4941, -0.1241, 0.6), (-0.525, -0.1241, 0.6), (0.4941, -0.1241, 0.06728), (0.525, -0.1241, 0.06728), (0.525, -0.1241, 0.87), (0.525, -0.1241, 0.6), (-0.4941, -0.1241, 0.3), (-0.525, -0.1241, 0.3), (0.525, -0.1241, 0.57), (0.525, -0.1241, 0.3), (0.525, -0.1241, 0.975), (0.525, -0.1241, 0.9), (-0.525, -0.1241, 0.87), (-0.525, -0.1241, 0.9), (-0.525, -0.1241, 0.57), (-0.525, -0.1241, 0.27), (0.525, -0.1241, 0.04478), (0.525, -0.1241, 0.0), (0.4941, -0.1241, 0.0), (-0.525, -0.1241, 0.06728), (-0.4941, -0.1241, 0.06728), (-0.4941, -0.1241, 0.9), (0.525, -0.1241, 0.27), (-0.4941, -0.1241, 0.27), (-0.4941, -0.1241, 0.57), (-0.4941, -0.1241, 0.87), (-0.525, -0.1241, 0.975), (-0.4941, -0.1241, 0.975), (0.4941, -0.1241, 0.6), (-0.3382, -0.1241, 0.6), (0.4941, -0.1241, 0.3), (-0.3382, -0.1241, 0.3), (-0.525, -0.1241, 0.0), (-0.4941, -0.1241, 0.0), (-0.01935, -0.1241, 0.6), (-0.04274, -0.1241, 0.6), (0.4941, -0.1241, 0.27), (0.4941, -0.1241, 0.9), (-0.03817, -0.1241, 0.9), (-0.3382, -0.1241, 0.27), (0.4941, -0.1241, 0.57), (-0.3382, -0.1241, 0.57), (0.4941, -0.1241, 0.87), (-0.06817, -0.1241, 0.87), (0.4941, -0.1241, 0.975), (-0.525, -0.1241, 0.04478), (0.4941, -0.1241, 0.04478), (-0.4941, -0.1241, 0.04478), (-0.3127, -0.1241, 0.6), (-0.3127, -0.1241, 0.27), (-0.3127, -0.1241, 0.3), (-0.3127, -0.1241, 0.57), (-0.01935, -0.1241, 0.27), (-0.04274, -0.1241, 0.57), (-0.01935, -0.1241, 0.3), (-0.04274, -0.1241, 0.87), (-0.01935, -0.1241, 0.87), (-0.01935, -0.1241, 0.57), (-0.01274, -0.1241, 0.9), (0.001419, -0.1241, 0.6), (0.001419, -0.1241, 0.57), (0.001419, -0.1241, 0.3), (0.001419, -0.1241, 0.27), (0.3299, -0.1241, 0.57), (0.3299, -0.1241, 0.6), (0.02988, -0.1241, 0.27), (0.05988, -0.1241, 0.3), (0.3463, -0.1241, 0.57), (0.3463, -0.1241, 0.6), (-0.1728, -0.1241, 0.06728), (-0.1953, -0.1241, 0.04478), (0.3299, -0.1241, 0.87), (0.3299, -0.1241, 0.9), (0.3463, -0.1241, 0.87), (0.3463, -0.1241, 0.9), (0.0763, -0.1241, 0.3), (-0.1789, -0.1241, 0.04478), (-0.1564, -0.1241, 0.06728), (0.0463, -0.1241, 0.27), (-0.4941, 0.1159, 0.6), (-0.525, 0.1159, 0.6), (0.4941, 0.1159, 0.06728), (0.525, 0.1159, 0.06728), (0.525, 0.1159, 0.87), (0.525, 0.1159, 0.6), (-0.4941, 0.1159, 0.3), (-0.525, 0.1159, 0.3), (0.525, 0.1159, 0.3), (0.525, 0.1159, 0.975), (0.525, 0.1159, 0.9), (-0.525, 0.1159, 0.87), (-0.525, 0.1159, 0.9), (-0.525, 0.1159, 0.57), (-0.525, 0.1159, 0.27), (0.525, 0.1159, 0.04478), (0.525, 0.1159, 0.0), (0.4941, 0.1159, 0.0), (-0.525, 0.1159, 0.06728), (-0.4941, 0.1159, 0.06728), (-0.4941, 0.1159, 0.9), (0.525, 0.1159, 0.27), (-0.4941, 0.1159, 0.27), (0.525, 0.1159, 0.57), (-0.4941, 0.1159, 0.57), (-0.4941, 0.1159, 0.87), (-0.525, 0.1159, 0.975), (-0.4941, 0.1159, 0.975), (0.4941, 0.1159, 0.6), (-0.3382, 0.1159, 0.6), (0.4941, 0.1159, 0.3), (-0.3382, 0.1159, 0.3), (-0.525, 0.1159, 0.0), (-0.4941, 0.1159, 0.0), (-0.01935, 0.1159, 0.6), (-0.04274, 0.1159, 0.6), (0.4941, 0.1159, 0.27), (0.4941, 0.1159, 0.9), (-0.03817, 0.1159, 0.9), (-0.3382, 0.1159, 0.27), (0.4941, 0.1159, 0.57), (-0.3382, 0.1159, 0.57), (0.4941, 0.1159, 0.87), (-0.06817, 0.1159, 0.87), (0.4941, 0.1159, 0.975), (-0.1564, 0.1159, 0.06728), (-0.525, 0.1159, 0.04478), (0.4941, 0.1159, 0.04478), (-0.4941, 0.1159, 0.04478), (-0.3127, 0.1159, 0.6), (-0.3127, 0.1159, 0.27), (-0.3127, 0.1159, 0.3), (-0.3127, 0.1159, 0.57), (-0.01935, 0.1159, 0.27), (-0.04274, 0.1159, 0.57), (-0.01935, 0.1159, 0.3), (-0.04274, 0.1159, 0.87), (-0.01935, 0.1159, 0.87), (-0.1953, 0.1159, 0.04478), (-0.01935, 0.1159, 0.57), (-0.01274, 0.1159, 0.9), (0.001419, 0.1159, 0.6), (0.001419, 0.1159, 0.57), (0.001419, 0.1159, 0.3), (0.001419, 0.1159, 0.27), (0.02988, 0.1159, 0.27), (0.05988, 0.1159, 0.3), (-0.1728, 0.1159, 0.06728), (0.3463, 0.1159, 0.57), (0.3299, 0.1159, 0.57), (0.3463, 0.1159, 0.6), (0.3299, 0.1159, 0.6), (0.0463, 0.1159, 0.27), (-0.1789, 0.1159, 0.04478), (0.3299, 0.1159, 0.87), (0.0763, 0.1159, 0.3), (0.3463, 0.1159, 0.87), (0.3299, 0.1159, 0.9), (0.3463, 0.1159, 0.9)], [], [(21, 27, 26, 13), (47, 20, 19, 45), (6, 24, 14, 7), (25, 21, 13, 12), (23, 6, 7, 15), (24, 0, 1, 14), (19, 20, 23, 15), (11, 10, 44, 37), (5, 4, 42, 28), (8, 5, 28, 40), (48, 55, 43, 29), (2, 3, 22, 36), (22, 9, 30, 36), (36, 30, 75, 78), (4, 11, 37, 42), (42, 37, 74, 73), (16, 3, 2, 46), (46, 2, 77, 76), (17, 16, 46, 18), (39, 31, 6, 23), (41, 29, 0, 24), (50, 51, 41, 31), (49, 50, 31, 39), (51, 48, 29, 41), (33, 47, 45, 32), (53, 35, 48, 51), (43, 38, 21, 25), (55, 58, 38, 43), (34, 56, 55, 35), (52, 54, 50, 49), (57, 34, 35, 53), (62, 61, 54, 52), (60, 59, 34, 57), (0, 25, 12, 1), (64, 68, 73, 71), (70, 69, 20, 47), (67, 68, 64, 63), (64, 59, 60, 63), (40, 28, 68, 67), (65, 66, 61, 62), (58, 55, 56, 71, 72), (73, 74, 72, 71), (78, 65, 69, 77), (78, 75, 66, 65), (76, 77, 69, 70), (9, 8, 40, 30), (61, 60, 57, 54), (99, 91, 105, 106), (127, 125, 97, 98), (85, 86, 92, 103), (104, 90, 91, 99), (101, 93, 86, 85), (103, 92, 80, 79), (97, 93, 101, 98), (89, 116, 123, 88), (84, 107, 121, 83), (102, 119, 107, 84), (108, 122, 135, 128), (81, 115, 100, 82), (100, 115, 109, 87), (115, 151, 154, 109), (83, 121, 116, 89), (121, 155, 157, 116), (94, 126, 81, 82), (126, 152, 124, 81), (95, 96, 126, 94), (118, 101, 85, 110), (120, 103, 79, 108), (130, 110, 120, 131), (129, 118, 110, 130), (131, 120, 108, 128), (112, 111, 125, 127), (133, 131, 128, 114), (122, 104, 99, 117), (135, 122, 117, 139), (113, 114, 135, 136), (132, 129, 130, 134), (138, 133, 114, 113), (143, 132, 134, 142), (141, 138, 113, 140), (80, 90, 104, 79), (150, 153, 155, 149), (137, 127, 98, 146), (147, 148, 150, 149), (148, 141, 140, 150), (119, 147, 149, 107), (144, 143, 142, 145), (136, 135, 139, 156, 153), (155, 153, 156, 157), (151, 124, 146, 144), (151, 144, 145, 154), (152, 137, 146, 124), (87, 102, 8, 9), (66, 75, 154, 145), (109, 119, 102, 87), (134, 138, 141, 142), (63, 148, 147, 67), (33, 112, 127, 47), (65, 144, 146, 69), (1, 80, 92, 14), (7, 86, 93, 15), (39, 118, 129, 49), (17, 95, 94, 16), (128, 135, 55, 48), (18, 96, 95, 17), (41, 120, 110, 31), (15, 93, 97, 19), (22, 100, 87, 9), (49, 129, 132, 52), (35, 114, 128, 48), (8, 102, 84, 5), (51, 131, 133, 53), (14, 92, 86, 7), (54, 134, 130, 50), (50, 130, 131, 51), (4, 83, 89, 11), (90, 80, 1, 12), (141, 148, 63, 60), (26, 105, 91, 13), (3, 82, 100, 22), (27, 106, 105, 26), (122, 108, 29, 43), (45, 125, 111, 32), (29, 108, 79, 0), (67, 147, 119, 40), (28, 107, 149, 68), (31, 110, 85, 6), (70, 137, 152, 76), (47, 127, 137, 70), (32, 111, 112, 33), (71, 153, 150, 64), (36, 115, 81, 2), (69, 146, 98, 20), (53, 133, 138, 57), (16, 94, 82, 3), (55, 135, 114, 35), (38, 117, 99, 21), (58, 139, 117, 38), (56, 136, 153, 71), (23, 101, 118, 39), (139, 58, 72, 156), (24, 103, 120, 41), (68, 149, 155, 73), (59, 140, 113, 34), (25, 104, 122, 43), (134, 54, 57, 138), (10, 88, 123, 44), (52, 132, 143, 62), (2, 81, 124, 77), (142, 141, 60, 61), (44, 123, 116, 37), (34, 113, 136, 56), (21, 99, 106, 27), (42, 121, 107, 28), (79, 104, 25, 0), (74, 157, 156, 72), (59, 64, 150, 140), (73, 155, 121, 42), (37, 116, 157, 74), (62, 143, 144, 65), (6, 85, 103, 24), (66, 145, 142, 61), (19, 97, 125, 45), (30, 109, 154, 75), (109, 30, 40, 119), (20, 98, 101, 23), (76, 152, 126, 46), (5, 84, 83, 4), (78, 151, 115, 36), (11, 89, 88, 10), (46, 126, 96, 18), (77, 124, 151, 78), (13, 91, 90, 12)])
_uv = me_cube_005.uv_layers.new(name='UVMap')
_uv.uv.foreach_set('vector', [0.7009, 0.2127, 0.7834, 0.2127, 0.7834, 0.2952, 0.7009, 0.2952, 0.7009, 0.2127, 0.7834, 0.2127, 0.7834, 0.2952, 0.7009, 0.2952, 0.7009, 0.2127, 0.7834, 0.2127, 0.7834, 0.2952, 0.7009, 0.2952, 0.7009, 0.2127, 0.7834, 0.2127, 0.7834, 0.2952, 0.7009, 0.2952, 0.7009, 0.2127, 0.7834, 0.2127, 0.7834, 0.2952, 0.7009, 0.2952, 0.7009, 0.2127, 0.7834, 0.2127, 0.7834, 0.2952, 0.7009, 0.2952, 0.7009, 0.2127, 0.7834, 0.2127, 0.7834, 0.2952, 0.7009, 0.2952, 0.7009, 0.2127, 0.7834, 0.2127, 0.7834, 0.2952, 0.7009, 0.2952, 0.7009, 0.2127, 0.7834, 0.2127, 0.7834, 0.2952, 0.7009, 0.2952, 0.7009, 0.2127, 0.7834, 0.2127, 0.7834, 0.2952, 0.7009, 0.2952, 0.7009, 0.2127, 0.7834, 0.2127, 0.7834, 0.2952, 0.7009, 0.2952, 0.7009, 0.2127, 0.7834, 0.2127, 0.7834, 0.2952, 0.7009, 0.2952, 0.7009, 0.2127, 0.7834, 0.2127, 0.7834, 0.2952, 0.7009, 0.2952, 0.7009, 0.2127, 0.7834, 0.2127, 0.7834, 0.2952, 0.7009, 0.2952, 0.7009, 0.2127, 0.7834, 0.2127, 0.7834, 0.2952, 0.7009, 0.2952, 0.7009, 0.2127, 0.7834, 0.2127, 0.7834, 0.2952, 0.7009, 0.2952, 0.7009, 0.2127, 0.7834, 0.2127, 0.7834, 0.2952, 0.7009, 0.2952, 0.7009, 0.2127, 0.7834, 0.2127, 0.7834, 0.2952, 0.7009, 0.2952, 0.7009, 0.2127, 0.7834, 0.2127, 0.7834, 0.2952, 0.7009, 0.2952, 0.7009, 0.2127, 0.7834, 0.2127, 0.7834, 0.2952, 0.7009, 0.2952, 0.7009, 0.2127, 0.7834, 0.2127, 0.7834, 0.2952, 0.7009, 0.2952, 0.7009, 0.2127, 0.7834, 0.2127, 0.7834, 0.2952, 0.7009, 0.2952, 0.7009, 0.2127, 0.7834, 0.2127, 0.7834, 0.2952, 0.7009, 0.2952, 0.7009, 0.2127, 0.7834, 0.2127, 0.7834, 0.2952, 0.7009, 0.2952, 0.7009, 0.2127, 0.7834, 0.2127, 0.7834, 0.2952, 0.7009, 0.2952, 0.7009, 0.2127, 0.7834, 0.2127, 0.7834, 0.2952, 0.7009, 0.2952, 0.7009, 0.2127, 0.7834, 0.2127, 0.7834, 0.2952, 0.7009, 0.2952, 0.7009, 0.2127, 0.7834, 0.2127, 0.7834, 0.2952, 0.7009, 0.2952, 0.7009, 0.2127, 0.7834, 0.2127, 0.7834, 0.2952, 0.7009, 0.2952, 0.7009, 0.2127, 0.7834, 0.2127, 0.7834, 0.2952, 0.7009, 0.2952, 0.7009, 0.2127, 0.7834, 0.2127, 0.7834, 0.2952, 0.7009, 0.2952, 0.7009, 0.2127, 0.7834, 0.2127, 0.7834, 0.2952, 0.7009, 0.2952, 0.7009, 0.2127, 0.7834, 0.2127, 0.7834, 0.2952, 0.7009, 0.2952, 0.7009, 0.2127, 0.7834, 0.2127, 0.7834, 0.2952, 0.7009, 0.2952, 0.7009, 0.2127, 0.7834, 0.2127, 0.7834, 0.2952, 0.7009, 0.2952, 0.7009, 0.2127, 0.7834, 0.2127, 0.7834, 0.2952, 0.7009, 0.2952, 0.7009, 0.2127, 0.7834, 0.2127, 0.7834, 0.2952, 0.7009, 0.2952, 0.7009, 0.2127, 0.7834, 0.2127, 0.7834, 0.2952, 0.7009, 0.2952, 0.7009, 0.2127, 0.7834, 0.2127, 0.7834, 0.2952, 0.7009, 0.2952, 0.7009, 0.2127, 0.7834, 0.2127, 0.7834, 0.2952, 0.7009, 0.2952, 0.7422, 0.2952, 0.7814, 0.2667, 0.7664, 0.2205, 0.7179, 0.2205, 0.703, 0.2667, 0.7009, 0.2127, 0.7834, 0.2127, 0.7834, 0.2952, 0.7009, 0.2952, 0.7009, 0.2127, 0.7834, 0.2127, 0.7834, 0.2952, 0.7009, 0.2952, 0.7009, 0.2127, 0.7834, 0.2127, 0.7834, 0.2952, 0.7009, 0.2952, 0.7009, 0.2127, 0.7834, 0.2127, 0.7834, 0.2952, 0.7009, 0.2952, 0.7009, 0.2127, 0.7834, 0.2127, 0.7834, 0.2952, 0.7009, 0.2952, 0.7009, 0.2127, 0.7834, 0.2127, 0.7834, 0.2952, 0.7009, 0.2952, 0.7009, 0.2127, 0.7834, 0.2127, 0.7834, 0.2952, 0.7009, 0.2952, 0.7009, 0.2127, 0.7834, 0.2127, 0.7834, 0.2952, 0.7009, 0.2952, 0.7009, 0.2127, 0.7834, 0.2127, 0.7834, 0.2952, 0.7009, 0.2952, 0.7009, 0.2127, 0.7834, 0.2127, 0.7834, 0.2952, 0.7009, 0.2952, 0.7009, 0.2127, 0.7834, 0.2127, 0.7834, 0.2952, 0.7009, 0.2952, 0.7009, 0.2127, 0.7834, 0.2127, 0.7834, 0.2952, 0.7009, 0.2952, 0.7009, 0.2127, 0.7834, 0.2127, 0.7834, 0.2952, 0.7009, 0.2952, 0.7009, 0.2127, 0.7834, 0.2127, 0.7834, 0.2952, 0.7009, 0.2952, 0.7009, 0.2127, 0.7834, 0.2127, 0.7834, 0.2952, 0.7009, 0.2952, 0.7009, 0.2127, 0.7834, 0.2127, 0.7834, 0.2952, 0.7009, 0.2952, 0.7009, 0.2127, 0.7834, 0.2127, 0.7834, 0.2952, 0.7009, 0.2952, 0.7009, 0.2127, 0.7834, 0.2127, 0.7834, 0.2952, 0.7009, 0.2952, 0.7009, 0.2127, 0.7834, 0.2127, 0.7834, 0.2952, 0.7009, 0.2952, 0.7009, 0.2127, 0.7834, 0.2127, 0.7834, 0.2952, 0.7009, 0.2952, 0.7009, 0.2127, 0.7834, 0.2127, 0.7834, 0.2952, 0.7009, 0.2952, 0.7009, 0.2127, 0.7834, 0.2127, 0.7834, 0.2952, 0.7009, 0.2952, 0.7009, 0.2127, 0.7834, 0.2127, 0.7834, 0.2952, 0.7009, 0.2952, 0.7009, 0.2127, 0.7834, 0.2127, 0.7834, 0.2952, 0.7009, 0.2952, 0.7009, 0.2127, 0.7834, 0.2127, 0.7834, 0.2952, 0.7009, 0.2952, 0.7009, 0.2127, 0.7834, 0.2127, 0.7834, 0.2952, 0.7009, 0.2952, 0.7009, 0.2127, 0.7834, 0.2127, 0.7834, 0.2952, 0.7009, 0.2952, 0.7009, 0.2127, 0.7834, 0.2127, 0.7834, 0.2952, 0.7009, 0.2952, 0.7009, 0.2127, 0.7834, 0.2127, 0.7834, 0.2952, 0.7009, 0.2952, 0.7009, 0.2127, 0.7834, 0.2127, 0.7834, 0.2952, 0.7009, 0.2952, 0.7009, 0.2127, 0.7834, 0.2127, 0.7834, 0.2952, 0.7009, 0.2952, 0.7009, 0.2127, 0.7834, 0.2127, 0.7834, 0.2952, 0.7009, 0.2952, 0.7009, 0.2127, 0.7834, 0.2127, 0.7834, 0.2952, 0.7009, 0.2952, 0.7009, 0.2127, 0.7834, 0.2127, 0.7834, 0.2952, 0.7009, 0.2952, 0.7009, 0.2127, 0.7834, 0.2127, 0.7834, 0.2952, 0.7009, 0.2952, 0.7009, 0.2127, 0.7834, 0.2127, 0.7834, 0.2952, 0.7009, 0.2952, 0.7009, 0.2127, 0.7834, 0.2127, 0.7834, 0.2952, 0.7009, 0.2952, 0.7009, 0.2127, 0.7834, 0.2127, 0.7834, 0.2952, 0.7009, 0.2952, 0.7009, 0.2127, 0.7834, 0.2127, 0.7834, 0.2952, 0.7009, 0.2952, 0.7009, 0.2127, 0.7834, 0.2127, 0.7834, 0.2952, 0.7009, 0.2952, 0.7009, 0.2127, 0.7834, 0.2127, 0.7834, 0.2952, 0.7009, 0.2952, 0.7009, 0.2127, 0.7834, 0.2127, 0.7834, 0.2952, 0.7009, 0.2952, 0.7009, 0.2127, 0.7834, 0.2127, 0.7834, 0.2952, 0.7009, 0.2952, 0.7009, 0.2127, 0.7834, 0.2127, 0.7834, 0.2952, 0.7009, 0.2952, 0.7009, 0.2127, 0.7834, 0.2127, 0.7834, 0.2952, 0.7009, 0.2952, 0.7009, 0.2127, 0.7834, 0.2127, 0.7834, 0.2952, 0.7009, 0.2952, 0.7422, 0.2952, 0.7814, 0.2667, 0.7664, 0.2205, 0.7179, 0.2205, 0.703, 0.2667, 0.7009, 0.2127, 0.7834, 0.2127, 0.7834, 0.2952, 0.7009, 0.2952, 0.7009, 0.2127, 0.7834, 0.2127, 0.7834, 0.2952, 0.7009, 0.2952, 0.7009, 0.2127, 0.7834, 0.2127, 0.7834, 0.2952, 0.7009, 0.2952, 0.7009, 0.2127, 0.7834, 0.2127, 0.7834, 0.2952, 0.7009, 0.2952, 0.7009, 0.2127, 0.7834, 0.2127, 0.7834, 0.2952, 0.7009, 0.2952, 0.7009, 0.2127, 0.7834, 0.2127, 0.7834, 0.2952, 0.7009, 0.2952, 0.7009, 0.2127, 0.7834, 0.2127, 0.7834, 0.2952, 0.7009, 0.2952, 0.7009, 0.2127, 0.7834, 0.2127, 0.7834, 0.2952, 0.7009, 0.2952, 0.7009, 0.2127, 0.7834, 0.2127, 0.7834, 0.2952, 0.7009, 0.2952, 0.7009, 0.2127, 0.7834, 0.2127, 0.7834, 0.2952, 0.7009, 0.2952, 0.7009, 0.2127, 0.7834, 0.2127, 0.7834, 0.2952, 0.7009, 0.2952, 0.7009, 0.2127, 0.7834, 0.2127, 0.7834, 0.2952, 0.7009, 0.2952, 0.7009, 0.2127, 0.7834, 0.2127, 0.7834, 0.2952, 0.7009, 0.2952, 0.7009, 0.2127, 0.7834, 0.2127, 0.7834, 0.2952, 0.7009, 0.2952, 0.7009, 0.2127, 0.7834, 0.2127, 0.7834, 0.2952, 0.7009, 0.2952, 0.7009, 0.2127, 0.7834, 0.2127, 0.7834, 0.2952, 0.7009, 0.2952, 0.7009, 0.2127, 0.7834, 0.2127, 0.7834, 0.2952, 0.7009, 0.2952, 0.7009, 0.2127, 0.7834, 0.2127, 0.7834, 0.2952, 0.7009, 0.2952, 0.7009, 0.2127, 0.7834, 0.2127, 0.7834, 0.2952, 0.7009, 0.2952, 0.7009, 0.2127, 0.7834, 0.2127, 0.7834, 0.2952, 0.7009, 0.2952, 0.7009, 0.2127, 0.7834, 0.2127, 0.7834, 0.2952, 0.7009, 0.2952, 0.7009, 0.2127, 0.7834, 0.2127, 0.7834, 0.2952, 0.7009, 0.2952, 0.7009, 0.2127, 0.7834, 0.2127, 0.7834, 0.2952, 0.7009, 0.2952, 0.7009, 0.2127, 0.7834, 0.2127, 0.7834, 0.2952, 0.7009, 0.2952, 0.7009, 0.2127, 0.7834, 0.2127, 0.7834, 0.2952, 0.7009, 0.2952, 0.7009, 0.2127, 0.7834, 0.2127, 0.7834, 0.2952, 0.7009, 0.2952, 0.7009, 0.2127, 0.7834, 0.2127, 0.7834, 0.2952, 0.7009, 0.2952, 0.7009, 0.2127, 0.7834, 0.2127, 0.7834, 0.2952, 0.7009, 0.2952, 0.7009, 0.2127, 0.7834, 0.2127, 0.7834, 0.2952, 0.7009, 0.2952, 0.7009, 0.2127, 0.7834, 0.2127, 0.7834, 0.2952, 0.7009, 0.2952, 0.7009, 0.2127, 0.7834, 0.2127, 0.7834, 0.2952, 0.7009, 0.2952, 0.7009, 0.2127, 0.7834, 0.2127, 0.7834, 0.2952, 0.7009, 0.2952, 0.7009, 0.2127, 0.7834, 0.2127, 0.7834, 0.2952, 0.7009, 0.2952, 0.7009, 0.2127, 0.7834, 0.2127, 0.7834, 0.2952, 0.7009, 0.2952, 0.7009, 0.2127, 0.7834, 0.2127, 0.7834, 0.2952, 0.7009, 0.2952, 0.7009, 0.2127, 0.7834, 0.2127, 0.7834, 0.2952, 0.7009, 0.2952, 0.7009, 0.2127, 0.7834, 0.2127, 0.7834, 0.2952, 0.7009, 0.2952, 0.7009, 0.2127, 0.7834, 0.2127, 0.7834, 0.2952, 0.7009, 0.2952, 0.7009, 0.2127, 0.7834, 0.2127, 0.7834, 0.2952, 0.7009, 0.2952, 0.7009, 0.2127, 0.7834, 0.2127, 0.7834, 0.2952, 0.7009, 0.2952, 0.7009, 0.2127, 0.7834, 0.2127, 0.7834, 0.2952, 0.7009, 0.2952, 0.7009, 0.2127, 0.7834, 0.2127, 0.7834, 0.2952, 0.7009, 0.2952, 0.7009, 0.2127, 0.7834, 0.2127, 0.7834, 0.2952, 0.7009, 0.2952, 0.7009, 0.2127, 0.7834, 0.2127, 0.7834, 0.2952, 0.7009, 0.2952, 0.7009, 0.2127, 0.7834, 0.2127, 0.7834, 0.2952, 0.7009, 0.2952, 0.7009, 0.2127, 0.7834, 0.2127, 0.7834, 0.2952, 0.7009, 0.2952, 0.7009, 0.2127, 0.7834, 0.2127, 0.7834, 0.2952, 0.7009, 0.2952, 0.7009, 0.2127, 0.7834, 0.2127, 0.7834, 0.2952, 0.7009, 0.2952, 0.7009, 0.2127, 0.7834, 0.2127, 0.7834, 0.2952, 0.7009, 0.2952, 0.7009, 0.2127, 0.7834, 0.2127, 0.7834, 0.2952, 0.7009, 0.2952, 0.7009, 0.2127, 0.7834, 0.2127, 0.7834, 0.2952, 0.7009, 0.2952, 0.7009, 0.2127, 0.7834, 0.2127, 0.7834, 0.2952, 0.7009, 0.2952, 0.7009, 0.2127, 0.7834, 0.2127, 0.7834, 0.2952, 0.7009, 0.2952, 0.7009, 0.2127, 0.7834, 0.2127, 0.7834, 0.2952, 0.7009, 0.2952, 0.7009, 0.2127, 0.7834, 0.2127, 0.7834, 0.2952, 0.7009, 0.2952, 0.7009, 0.2127, 0.7834, 0.2127, 0.7834, 0.2952, 0.7009, 0.2952, 0.7009, 0.2127, 0.7834, 0.2127, 0.7834, 0.2952, 0.7009, 0.2952, 0.7009, 0.2127, 0.7834, 0.2127, 0.7834, 0.2952, 0.7009, 0.2952, 0.7009, 0.2127, 0.7834, 0.2127, 0.7834, 0.2952, 0.7009, 0.2952, 0.7009, 0.2127, 0.7834, 0.2127, 0.7834, 0.2952, 0.7009, 0.2952, 0.7009, 0.2127, 0.7834, 0.2127, 0.7834, 0.2952, 0.7009, 0.2952, 0.7009, 0.2127, 0.7834, 0.2127, 0.7834, 0.2952, 0.7009, 0.2952, 0.7009, 0.2127, 0.7834, 0.2127, 0.7834, 0.2952, 0.7009, 0.2952, 0.7009, 0.2127, 0.7834, 0.2127, 0.7834, 0.2952, 0.7009, 0.2952, 0.7009, 0.2127, 0.7834, 0.2127, 0.7834, 0.2952, 0.7009, 0.2952, 0.7009, 0.2127, 0.7834, 0.2127, 0.7834, 0.2952, 0.7009, 0.2952, 0.7009, 0.2127, 0.7834, 0.2127, 0.7834, 0.2952, 0.7009, 0.2952, 0.7009, 0.2127, 0.7834, 0.2127, 0.7834, 0.2952, 0.7009, 0.2952, 0.7009, 0.2127, 0.7834, 0.2127, 0.7834, 0.2952, 0.7009, 0.2952, 0.7009, 0.2127, 0.7834, 0.2127, 0.7834, 0.2952, 0.7009, 0.2952, 0.7009, 0.2127, 0.7834, 0.2127, 0.7834, 0.2952, 0.7009, 0.2952, 0.7009, 0.2127, 0.7834, 0.2127, 0.7834, 0.2952, 0.7009, 0.2952, 0.7009, 0.2127, 0.7834, 0.2127, 0.7834, 0.2952, 0.7009, 0.2952, 0.7009, 0.2127, 0.7834, 0.2127, 0.7834, 0.2952, 0.7009, 0.2952, 0.7009, 0.2127, 0.7834, 0.2127, 0.7834, 0.2952, 0.7009, 0.2952, 0.7009, 0.2127, 0.7834, 0.2127, 0.7834, 0.2952, 0.7009, 0.2952, 0.7009, 0.2127, 0.7834, 0.2127, 0.7834, 0.2952, 0.7009, 0.2952, 0.7009, 0.2127, 0.7834, 0.2127, 0.7834, 0.2952, 0.7009, 0.2952, 0.7009, 0.2127, 0.7834, 0.2127, 0.7834, 0.2952, 0.7009, 0.2952, 0.7009, 0.2127, 0.7834, 0.2127, 0.7834, 0.2952, 0.7009, 0.2952, 0.7009, 0.2127, 0.7834, 0.2127, 0.7834, 0.2952, 0.7009, 0.2952, 0.7009, 0.2127, 0.7834, 0.2127, 0.7834, 0.2952, 0.7009, 0.2952, 0.7009, 0.2127, 0.7834, 0.2127, 0.7834, 0.2952, 0.7009, 0.2952, 0.7009, 0.2127, 0.7834, 0.2127, 0.7834, 0.2952, 0.7009, 0.2952, 0.7009, 0.2127, 0.7834, 0.2127, 0.7834, 0.2952, 0.7009, 0.2952])
me_cube_005.materials.append(mat_unified)
me_cube_005.use_remesh_preserve_volume = False
me_cube_005.use_remesh_preserve_attributes = False
me_cube_005.use_mirror_vertex_groups = False
me_cube_005.update()
me_cube_004 = bpy.data.meshes.new('Cube.004')
me_cube_004.from_pydata([(-0.5, -0.3, 0.3601), (-0.5, -0.3, 0.3777), (-0.5, 0.3, 0.3601), (-0.5, 0.3, 0.3777), (0.5, -0.3, 0.3601), (0.5, -0.3, 0.3777), (0.5, 0.3, 0.3601), (0.5, 0.3, 0.3777), (-0.5, -0.3, 0.3251), (-0.5, -0.3, 0.3427), (-0.5, 0.3, 0.3251), (-0.5, 0.3, 0.3427), (0.5, -0.3, 0.3251), (0.5, -0.3, 0.3427), (0.5, 0.3, 0.3251), (0.5, 0.3, 0.3427), (-0.4, -0.187, 1.49e-08), (-0.4, -0.187, 0.37), (-0.3908, -0.1908, 1.49e-08), (-0.3908, -0.1908, 0.37), (-0.387, -0.2, 1.49e-08), (-0.387, -0.2, 0.37), (-0.3908, -0.2092, 1.49e-08), (-0.3908, -0.2092, 0.37), (-0.4, -0.213, 1.49e-08), (-0.4, -0.213, 0.37), (-0.4092, -0.2092, 1.49e-08), (-0.4092, -0.2092, 0.37), (-0.413, -0.2, 1.49e-08), (-0.413, -0.2, 0.37), (-0.4092, -0.1908, 1.49e-08), (-0.4092, -0.1908, 0.37), (0.4, 0.213, 1.49e-08), (0.4, 0.213, 0.37), (0.4092, 0.2092, 1.49e-08), (0.4092, 0.2092, 0.37), (0.413, 0.2, 1.49e-08), (0.413, 0.2, 0.37), (0.4092, 0.1908, 1.49e-08), (0.4092, 0.1908, 0.37), (0.4, 0.187, 1.49e-08), (0.4, 0.187, 0.37), (0.3908, 0.1908, 1.49e-08), (0.3908, 0.1908, 0.37), (0.387, 0.2, 1.49e-08), (0.387, 0.2, 0.37), (0.3908, 0.2092, 1.49e-08), (0.3908, 0.2092, 0.37), (0.4, -0.187, 1.49e-08), (0.4, -0.187, 0.37), (0.4092, -0.1908, 1.49e-08), (0.4092, -0.1908, 0.37), (0.413, -0.2, 1.49e-08), (0.413, -0.2, 0.37), (0.4092, -0.2092, 1.49e-08), (0.4092, -0.2092, 0.37), (0.4, -0.213, 1.49e-08), (0.4, -0.213, 0.37), (0.3908, -0.2092, 1.49e-08), (0.3908, -0.2092, 0.37), (0.387, -0.2, 1.49e-08), (0.387, -0.2, 0.37), (0.3908, -0.1908, 1.49e-08), (0.3908, -0.1908, 0.37), (-0.4, 0.213, 1.49e-08), (-0.4, 0.213, 0.37), (-0.3908, 0.2092, 1.49e-08), (-0.3908, 0.2092, 0.37), (-0.387, 0.2, 1.49e-08), (-0.387, 0.2, 0.37), (-0.3908, 0.1908, 1.49e-08), (-0.3908, 0.1908, 0.37), (-0.4, 0.187, 1.49e-08), (-0.4, 0.187, 0.37), (-0.4092, 0.1908, 1.49e-08), (-0.4092, 0.1908, 0.37), (-0.413, 0.2, 1.49e-08), (-0.413, 0.2, 0.37), (-0.4092, 0.2092, 1.49e-08), (-0.4092, 0.2092, 0.37)], [], [(0, 1, 3, 2), (2, 3, 7, 6), (6, 7, 5, 4), (4, 5, 1, 0), (2, 6, 4, 0), (7, 3, 1, 5), (8, 9, 11, 10), (10, 11, 15, 14), (14, 15, 13, 12), (12, 13, 9, 8), (10, 14, 12, 8), (15, 11, 9, 13), (16, 17, 19, 18), (18, 19, 21, 20), (20, 21, 23, 22), (22, 23, 25, 24), (24, 25, 27, 26), (26, 27, 29, 28), (19, 17, 31, 29, 27, 25, 23, 21), (28, 29, 31, 30), (30, 31, 17, 16), (16, 18, 20, 22, 24, 26, 28, 30), (32, 33, 35, 34), (34, 35, 37, 36), (36, 37, 39, 38), (38, 39, 41, 40), (40, 41, 43, 42), (42, 43, 45, 44), (35, 33, 47, 45, 43, 41, 39, 37), (44, 45, 47, 46), (46, 47, 33, 32), (32, 34, 36, 38, 40, 42, 44, 46), (48, 49, 51, 50), (50, 51, 53, 52), (52, 53, 55, 54), (54, 55, 57, 56), (56, 57, 59, 58), (58, 59, 61, 60), (51, 49, 63, 61, 59, 57, 55, 53), (60, 61, 63, 62), (62, 63, 49, 48), (48, 50, 52, 54, 56, 58, 60, 62), (64, 65, 67, 66), (66, 67, 69, 68), (68, 69, 71, 70), (70, 71, 73, 72), (72, 73, 75, 74), (74, 75, 77, 76), (67, 65, 79, 77, 75, 73, 71, 69), (76, 77, 79, 78), (78, 79, 65, 64), (64, 66, 68, 70, 72, 74, 76, 78)])
_uv = me_cube_004.uv_layers.new(name='UVMap')
_uv.uv.foreach_set('vector', [0.5194, 0.8632, 0.6446, 0.8632, 0.6446, 0.9884, 0.5194, 0.9884, 0.5194, 0.8632, 0.6446, 0.8632, 0.6446, 0.9884, 0.5194, 0.9884, 0.5194, 0.8632, 0.6446, 0.8632, 0.6446, 0.9884, 0.5194, 0.9884, 0.5194, 0.8632, 0.6446, 0.8632, 0.6446, 0.9884, 0.5194, 0.9884, 0.5194, 0.8632, 0.6446, 0.8632, 0.6446, 0.9884, 0.5194, 0.9884, 0.5194, 0.8632, 0.6446, 0.8632, 0.6446, 0.9884, 0.5194, 0.9884, 0.5194, 0.8632, 0.6446, 0.8632, 0.6446, 0.9884, 0.5194, 0.9884, 0.5194, 0.8632, 0.6446, 0.8632, 0.6446, 0.9884, 0.5194, 0.9884, 0.5194, 0.8632, 0.6446, 0.8632, 0.6446, 0.9884, 0.5194, 0.9884, 0.5194, 0.8632, 0.6446, 0.8632, 0.6446, 0.9884, 0.5194, 0.9884, 0.5194, 0.8632, 0.6446, 0.8632, 0.6446, 0.9884, 0.5194, 0.9884, 0.5194, 0.8632, 0.6446, 0.8632, 0.6446, 0.9884, 0.5194, 0.9884, 0.3615, 0.2169, 0.4432, 0.2169, 0.4432, 0.2987, 0.3615, 0.2987, 0.3615, 0.2169, 0.4432, 0.2169, 0.4432, 0.2987, 0.3615, 0.2987, 0.3615, 0.2169, 0.4432, 0.2169, 0.4432, 0.2987, 0.3615, 0.2987, 0.3615, 0.2169, 0.4432, 0.2169, 0.4432, 0.2987, 0.3615, 0.2987, 0.3615, 0.2169, 0.4432, 0.2169, 0.4432, 0.2987, 0.3615, 0.2987, 0.3615, 0.2169, 0.4432, 0.2169, 0.4432, 0.2987, 0.3615, 0.2987, 0.4023, 0.2987, 0.4312, 0.2867, 0.4432, 0.2578, 0.4312, 0.2289, 0.4023, 0.2169, 0.3734, 0.2289, 0.3615, 0.2578, 0.3734, 0.2867, 0.3615, 0.2169, 0.4432, 0.2169, 0.4432, 0.2987, 0.3615, 0.2987, 0.3615, 0.2169, 0.4432, 0.2169, 0.4432, 0.2987, 0.3615, 0.2987, 0.4023, 0.2987, 0.4312, 0.2867, 0.4432, 0.2578, 0.4312, 0.2289, 0.4023, 0.2169, 0.3734, 0.2289, 0.3615, 0.2578, 0.3734, 0.2867, 0.3615, 0.2169, 0.4432, 0.2169, 0.4432, 0.2987, 0.3615, 0.2987, 0.3615, 0.2169, 0.4432, 0.2169, 0.4432, 0.2987, 0.3615, 0.2987, 0.3615, 0.2169, 0.4432, 0.2169, 0.4432, 0.2987, 0.3615, 0.2987, 0.3615, 0.2169, 0.4432, 0.2169, 0.4432, 0.2987, 0.3615, 0.2987, 0.3615, 0.2169, 0.4432, 0.2169, 0.4432, 0.2987, 0.3615, 0.2987, 0.3615, 0.2169, 0.4432, 0.2169, 0.4432, 0.2987, 0.3615, 0.2987, 0.4023, 0.2987, 0.4312, 0.2867, 0.4432, 0.2578, 0.4312, 0.2289, 0.4023, 0.2169, 0.3734, 0.2289, 0.3615, 0.2578, 0.3734, 0.2867, 0.3615, 0.2169, 0.4432, 0.2169, 0.4432, 0.2987, 0.3615, 0.2987, 0.3615, 0.2169, 0.4432, 0.2169, 0.4432, 0.2987, 0.3615, 0.2987, 0.4023, 0.2987, 0.4312, 0.2867, 0.4432, 0.2578, 0.4312, 0.2289, 0.4023, 0.2169, 0.3734, 0.2289, 0.3615, 0.2578, 0.3734, 0.2867, 0.3615, 0.2169, 0.4432, 0.2169, 0.4432, 0.2987, 0.3615, 0.2987, 0.3615, 0.2169, 0.4432, 0.2169, 0.4432, 0.2987, 0.3615, 0.2987, 0.3615, 0.2169, 0.4432, 0.2169, 0.4432, 0.2987, 0.3615, 0.2987, 0.3615, 0.2169, 0.4432, 0.2169, 0.4432, 0.2987, 0.3615, 0.2987, 0.3615, 0.2169, 0.4432, 0.2169, 0.4432, 0.2987, 0.3615, 0.2987, 0.3615, 0.2169, 0.4432, 0.2169, 0.4432, 0.2987, 0.3615, 0.2987, 0.4023, 0.2987, 0.4312, 0.2867, 0.4432, 0.2578, 0.4312, 0.2289, 0.4023, 0.2169, 0.3734, 0.2289, 0.3615, 0.2578, 0.3734, 0.2867, 0.3615, 0.2169, 0.4432, 0.2169, 0.4432, 0.2987, 0.3615, 0.2987, 0.3615, 0.2169, 0.4432, 0.2169, 0.4432, 0.2987, 0.3615, 0.2987, 0.4023, 0.2987, 0.4312, 0.2867, 0.4432, 0.2578, 0.4312, 0.2289, 0.4023, 0.2169, 0.3734, 0.2289, 0.3615, 0.2578, 0.3734, 0.2867, 0.3615, 0.2169, 0.4432, 0.2169, 0.4432, 0.2987, 0.3615, 0.2987, 0.3615, 0.2169, 0.4432, 0.2169, 0.4432, 0.2987, 0.3615, 0.2987, 0.3615, 0.2169, 0.4432, 0.2169, 0.4432, 0.2987, 0.3615, 0.2987, 0.3615, 0.2169, 0.4432, 0.2169, 0.4432, 0.2987, 0.3615, 0.2987, 0.3615, 0.2169, 0.4432, 0.2169, 0.4432, 0.2987, 0.3615, 0.2987, 0.3615, 0.2169, 0.4432, 0.2169, 0.4432, 0.2987, 0.3615, 0.2987, 0.4023, 0.2987, 0.4312, 0.2867, 0.4432, 0.2578, 0.4312, 0.2289, 0.4023, 0.2169, 0.3734, 0.2289, 0.3615, 0.2578, 0.3734, 0.2867, 0.3615, 0.2169, 0.4432, 0.2169, 0.4432, 0.2987, 0.3615, 0.2987, 0.3615, 0.2169, 0.4432, 0.2169, 0.4432, 0.2987, 0.3615, 0.2987, 0.4023, 0.2987, 0.4312, 0.2867, 0.4432, 0.2578, 0.4312, 0.2289, 0.4023, 0.2169, 0.3734, 0.2289, 0.3615, 0.2578, 0.3734, 0.2867])
me_cube_004.materials.append(mat_unified)
me_cube_004.use_remesh_preserve_volume = False
me_cube_004.use_remesh_preserve_attributes = False
me_cube_004.use_mirror_vertex_groups = False
me_cube_004.update()
me_plane_001 = bpy.data.meshes.new('Plane.001')
me_plane_001.from_pydata([(-1.0, -1.0, 0.0), (1.0, -1.0, 0.0), (-1.0, 1.0, 0.0), (1.0, 1.0, 0.0)], [], [(0, 1, 3, 2)])
me_plane_001.use_remesh_preserve_volume = False
me_plane_001.use_remesh_preserve_attributes = False
me_plane_001.use_mirror_vertex_groups = False
me_plane_001.update()
me_plane = bpy.data.meshes.new('Plane')
me_plane.from_pydata([(-1.0, -1.0, 0.0), (1.0, -1.0, 0.0), (-1.0, 1.0, 0.0), (1.0, 1.0, 0.0), (-1.0, 1.383, 0.2531), (1.0, 1.383, 0.2531), (-1.0, 1.546, 0.6693), (1.0, 1.546, 0.6693), (-1.0, 1.546, 2.134), (1.0, 1.546, 2.134)], [], [(0, 1, 3, 2), (2, 3, 5, 4), (4, 5, 7, 6), (6, 7, 9, 8)])
me_plane.polygons.foreach_set('use_smooth', [True] * 4)
me_plane.use_remesh_preserve_volume = False
me_plane.use_remesh_preserve_attributes = False
me_plane.use_mirror_vertex_groups = False
me_plane.update()
me_cube_002 = bpy.data.meshes.new('Cube.002')
me_cube_002.from_pydata([(-0.15, -0.15, 0.0), (-0.15, -0.1113, 0.2895), (-0.15, 0.1888, 0.0), (-0.15, 0.09589, 0.3), (0.15, -0.15, 0.0), (0.15, -0.1113, 0.2895), (0.15, 0.1888, 0.0), (0.15, 0.09589, 0.3), (-0.15, 0.1388, 0.0), (-0.15, -0.1, 0.0), (-0.15, -0.05, 0.3), (-0.15, 0.0393, 0.3), (0.15, -0.1, 0.0), (0.15, 0.1388, 0.0), (0.15, 0.0393, 0.3), (0.15, -0.05, 0.3), (-0.15, -0.15, 0.225), (-0.15, 0.15, 0.225), (0.15, 0.15, 0.225), (0.15, -0.15, 0.225), (0.15, 0.1, 0.225), (0.15, -0.1, 0.225), (-0.15, -0.1, 0.225), (-0.15, 0.1, 0.225), (-0.15, 0.09481, 0.3759), (-0.15, 0.1514, 0.3759), (0.15, 0.1514, 0.3759), (0.15, 0.09481, 0.3759), (-0.15, 0.09481, 0.6505), (-0.15, 0.1514, 0.6505), (0.15, 0.1514, 0.6505), (0.15, 0.09481, 0.6505), (0.06893, 0.1767, 0.0), (0.0, 0.1651, 0.0), (-0.06893, 0.1767, 0.0), (-0.075, 0.09589, 0.3), (0.0, 0.09589, 0.3), (0.075, 0.09589, 0.3), (-0.06893, -0.1379, 0.0), (0.0, -0.1331, 0.0), (0.06893, -0.1379, 0.0), (0.06893, -0.1322, 0.2722), (0.0, -0.1403, 0.2654), (-0.06893, -0.1322, 0.2722), (0.075, 0.1, 0.225), (0.0, 0.1, 0.225), (-0.06893, 0.09191, 0.2068), (0.075, -0.1, 0.225), (0.0, -0.08875, 0.1997), (-0.06893, -0.09191, 0.2068), (-0.06893, 0.04475, 0.2757), (0.0, 0.04821, 0.2663), (0.06893, 0.04475, 0.2757), (-0.06893, -0.04596, 0.2598), (0.0, -0.04438, 0.2514), (0.06893, -0.04596, 0.2598), (0.06893, 0.1307, 0.0), (0.0, 0.1275, 0.0), (-0.06893, 0.1307, 0.0), (0.06893, -0.09191, 0.0), (0.0, -0.08875, 0.0), (-0.06893, -0.09191, 0.0), (0.06893, -0.1379, 0.2068), (0.0, -0.1331, 0.1997), (-0.06893, -0.1379, 0.2068), (-0.075, 0.15, 0.225), (0.0, 0.1432, 0.225), (0.075, 0.15, 0.225), (-0.075, 0.1514, 0.3759), (0.0, 0.1514, 0.3759), (0.075, 0.1514, 0.3759), (-0.075, 0.1034, 0.3759), (0.0, 0.1081, 0.3759), (0.075, 0.1034, 0.3759), (-0.075, 0.1514, 0.6921), (0.0, 0.1514, 0.6921), (0.075, 0.1514, 0.6921), (-0.075, 0.1034, 0.6921), (0.0, 0.1081, 0.6921), (0.075, 0.1034, 0.6921), (0.15, 0.1514, 0.6083), (0.15, 0.09481, 0.6083), (-0.15, 0.09481, 0.6083), (-0.15, 0.1514, 0.6083), (0.05821, 0.1341, 0.5852), (0.0, 0.1374, 0.6022), (-0.05821, 0.1341, 0.5852), (-0.05821, 0.1208, 0.5852), (0.0, 0.1194, 0.6022), (0.05821, 0.1208, 0.5852), (0.15, 0.09481, 0.4439), (-0.15, 0.1514, 0.4439), (0.15, 0.1514, 0.4439), (-0.15, 0.09481, 0.4439), (0.05821, 0.1341, 0.5172), (0.0, 0.1374, 0.5002), (-0.05821, 0.1341, 0.5172), (-0.05821, 0.1208, 0.5172), (0.0, 0.1194, 0.5002), (0.05821, 0.1208, 0.5172), (0.15, 0.1514, 0.5512), (0.08725, 0.1374, 0.5512), (0.08725, 0.1174, 0.5512), (0.15, 0.09481, 0.5512), (-0.15, 0.09481, 0.5512), (-0.08725, 0.1374, 0.5512), (-0.08725, 0.1174, 0.5512), (-0.15, 0.1514, 0.5512), (0.08337, 0.137, 0.5512), (0.05562, 0.1338, 0.5837), (0.0, 0.137, 0.5025), (0.0, 0.1197, 0.5025), (-0.08337, 0.137, 0.5512), (-0.05562, 0.1338, 0.5837), (-0.08337, 0.1179, 0.5512), (-0.05562, 0.121, 0.5837), (-0.05562, 0.1338, 0.5187), (-0.05562, 0.121, 0.5187), (0.08337, 0.1179, 0.5512), (0.05562, 0.121, 0.5837), (0.0, 0.1197, 0.5999), (0.0, 0.137, 0.5999), (0.05562, 0.1338, 0.5187), (0.05562, 0.121, 0.5187), (0.08337, 0.1355, 0.5512), (0.05562, 0.1328, 0.5837), (0.0, 0.1355, 0.5025), (0.0, 0.121, 0.5025), (-0.08337, 0.1355, 0.5512), (-0.05562, 0.1328, 0.5837), (-0.08337, 0.1194, 0.5512), (-0.05562, 0.1221, 0.5837), (-0.05562, 0.1328, 0.5187), (-0.05562, 0.1221, 0.5187), (0.08337, 0.1194, 0.5512), (0.05562, 0.1221, 0.5837), (0.0, 0.121, 0.5999), (0.0, 0.1355, 0.5999), (0.05562, 0.1328, 0.5187), (0.05562, 0.1221, 0.5187), (-0.15, -0.1275, 0.2857), (-0.15, 0.1079, 0.2834), (0.15, 0.1079, 0.2834), (0.15, -0.1275, 0.2857), (0.15, 0.05273, 0.2834), (0.15, -0.06107, 0.2834), (-0.15, -0.06107, 0.2834), (-0.15, 0.05273, 0.2834), (0.06893, -0.147, 0.2687), (0.0, -0.1547, 0.2621), (-0.06893, -0.147, 0.2687), (-0.075, 0.1079, 0.2834), (0.0, 0.1079, 0.2834), (0.075, 0.1079, 0.2834), (-0.15, 0.1469, 0.2293), (0.15, 0.1469, 0.2293), (0.15, -0.15, 0.2293), (0.15, 0.0723, 0.2592), (0.15, -0.07718, 0.2592), (-0.15, -0.07718, 0.2592), (-0.15, 0.0723, 0.2592), (0.06893, -0.1379, 0.2108), (0.0, -0.1331, 0.2036), (-0.06893, -0.1379, 0.2108), (-0.075, 0.1469, 0.2293), (0.0, 0.1469, 0.2293), (0.075, 0.1469, 0.2293), (-0.15, -0.15, 0.2293), (0.1401, 0.09589, 0.3), (0.1393, -0.1484, 0.0), (0.1393, 0.04001, 0.2968), (0.1393, -0.04947, 0.2968), (0.1401, 0.15, 0.225), (0.1401, 0.1514, 0.3759), (0.1401, 0.09595, 0.3759), (0.1401, 0.1514, 0.656), (0.1401, 0.09595, 0.656), (0.1393, 0.1872, 0.0), (0.1393, -0.114, 0.2872), (0.1401, 0.1, 0.225), (0.1401, -0.1, 0.225), (0.1393, 0.1377, 0.0), (0.1393, -0.09894, 0.0), (0.1393, -0.1484, 0.2226), (0.1379, 0.1504, 0.6075), (0.1379, 0.097, 0.6075), (0.1379, 0.097, 0.4513), (0.1379, 0.1504, 0.4513), (0.1417, 0.09595, 0.5512), (0.1417, 0.1514, 0.5512), (0.1393, -0.13, 0.2835), (0.1401, 0.1079, 0.2834), (0.1401, 0.1469, 0.2293), (0.1393, -0.1484, 0.2269), (-0.1428, 0.1877, 0.0), (-0.1428, -0.1131, 0.2879), (-0.1428, 0.09928, 0.2234), (-0.1428, -0.09928, 0.2234), (-0.1428, 0.1381, 0.0), (-0.1428, -0.09928, 0.0), (-0.1428, -0.1489, 0.2234), (-0.1433, 0.09589, 0.3), (-0.1428, -0.1489, 0.0), (-0.1428, 0.03978, 0.2978), (-0.1428, -0.04964, 0.2978), (-0.1433, 0.15, 0.225), (-0.1433, 0.1514, 0.3759), (-0.1433, 0.09558, 0.3759), (-0.1433, 0.1514, 0.6542), (-0.1433, 0.09558, 0.6542), (-0.1419, 0.09629, 0.6078), (-0.1419, 0.1507, 0.6078), (-0.1419, 0.1507, 0.4489), (-0.1419, 0.09629, 0.4489), (-0.1444, 0.1514, 0.5512), (-0.1444, 0.09558, 0.5512), (-0.1433, 0.1079, 0.2834), (-0.1428, -0.1292, 0.2842), (-0.1428, -0.1489, 0.2277), (-0.1433, 0.1469, 0.2293), (-0.15, 0.1636, 0.1837), (0.15, 0.1636, 0.1837), (0.15, 0.1136, 0.1837), (-0.15, 0.1136, 0.1837), (-0.06893, 0.1055, 0.1702), (0.0, 0.1106, 0.1837), (0.07342, 0.1115, 0.1837), (-0.07342, 0.1604, 0.1837), (0.0, 0.1524, 0.1837), (0.07342, 0.1604, 0.1837), (0.1399, 0.1133, 0.1837), (0.1399, 0.1632, 0.1837), (-0.1432, 0.1633, 0.1837), (-0.1428, 0.1129, 0.1825), (0.15, -0.15, 0.2132), (0.15, -0.1, 0.2132), (-0.15, -0.1, 0.2132), (-0.15, -0.15, 0.2132), (0.06893, -0.1379, 0.1959), (0.0, -0.1331, 0.1892), (-0.06893, -0.1379, 0.1959), (-0.06893, -0.09191, 0.1959), (0.0, -0.08875, 0.1892), (0.07468, -0.09957, 0.2132), (0.1393, -0.1484, 0.2109), (0.1401, -0.09994, 0.2132), (-0.1428, -0.09928, 0.2116), (-0.1428, -0.1489, 0.2116), (0.15, -0.15, 0.005605), (0.15, -0.1, 0.005605), (-0.15, -0.1, 0.005605), (0.06893, -0.1379, 0.005152), (0.0, -0.1331, 0.004975), (-0.06893, -0.1379, 0.005152), (-0.06893, -0.09191, 0.005152), (0.0, -0.08875, 0.004975), (0.06908, -0.09211, 0.005605), (0.1393, -0.1484, 0.005546), (0.1393, -0.09896, 0.005605), (-0.1428, -0.09928, 0.005565), (-0.1428, -0.1489, 0.005565), (-0.15, -0.15, 0.005605), (-0.15, 0.1888, 0.00755), (0.15, 0.1888, 0.00755), (0.15, 0.1388, 0.00755), (-0.15, 0.1388, 0.00755), (-0.06914, 0.1771, 0.00755), (0.0, 0.1657, 0.00755), (0.06914, 0.1771, 0.00755), (0.1394, 0.1872, 0.00755), (-0.1428, 0.1877, 0.00755), (-0.06893, 0.1307, 0.006939), (0.0, 0.1279, 0.00755), (0.06914, 0.131, 0.00755), (0.1394, 0.1378, 0.00755), (-0.1428, 0.1381, 0.007495), (-0.06893, 0.1188, 0.1368), (0.0, 0.1212, 0.1459), (0.07194, 0.1228, 0.1459), (0.1397, 0.1263, 0.1459), (-0.1428, 0.1261, 0.1451), (-0.15, 0.1769, 0.1459), (0.15, 0.1769, 0.1459), (0.15, 0.1269, 0.1459), (-0.15, 0.1269, 0.1459), (-0.07194, 0.1708, 0.1459), (0.0, 0.1616, 0.1459), (0.07194, 0.1708, 0.1459), (0.1397, 0.1761, 0.1459), (-0.1431, 0.1763, 0.1459)], [], [(147, 11, 3, 141), (191, 168, 7, 142), (145, 15, 5, 143), (217, 195, 1, 140), (182, 12, 4, 169), (204, 10, 1, 195), (3, 11, 24, 25), (203, 11, 10, 204), (177, 6, 13, 181), (258, 249, 12, 182), (142, 7, 14, 144), (144, 14, 15, 145), (140, 1, 10, 146), (146, 10, 11, 147), (237, 16, 22, 236), (221, 18, 20, 222), (247, 200, 16, 237), (235, 21, 19, 234), (231, 172, 18, 221), (223, 23, 17, 220), (274, 181, 13, 264), (179, 20, 21, 180), (81, 80, 30, 31), (170, 14, 27, 174), (14, 7, 26, 27), (201, 3, 25, 206), (208, 29, 28, 209), (83, 82, 28, 29), (185, 81, 31, 176), (211, 83, 29, 208), (184, 84, 76, 175), (84, 85, 75, 76), (85, 86, 74, 75), (210, 87, 77, 209), (87, 88, 78, 77), (88, 89, 79, 78), (175, 76, 79, 176), (76, 75, 78, 79), (75, 74, 77, 78), (168, 37, 70, 173), (37, 36, 69, 70), (36, 35, 68, 69), (203, 50, 71, 207), (50, 51, 72, 71), (51, 52, 73, 72), (196, 46, 49, 197), (46, 45, 48, 49), (45, 44, 47, 48), (275, 198, 58, 271), (271, 58, 57, 272), (272, 57, 56, 273), (232, 205, 65, 227), (227, 65, 66, 228), (228, 66, 67, 229), (244, 183, 62, 238), (238, 62, 63, 239), (239, 63, 64, 240), (259, 254, 61, 199), (254, 255, 60, 61), (255, 256, 59, 60), (194, 34, 58, 198), (34, 33, 57, 58), (33, 32, 56, 57), (170, 52, 55, 171), (52, 51, 54, 55), (51, 50, 53, 54), (171, 55, 41, 178), (55, 54, 42, 41), (54, 53, 43, 42), (199, 61, 38, 202), (61, 60, 39, 38), (60, 59, 40, 39), (190, 178, 41, 148), (148, 41, 42, 149), (149, 42, 43, 150), (216, 201, 35, 151), (151, 35, 36, 152), (152, 36, 37, 153), (89, 88, 120, 119), (106, 97, 117, 114), (215, 106, 87, 210), (98, 99, 123, 111), (102, 89, 119, 118), (189, 101, 84, 184), (214, 107, 83, 211), (188, 103, 81, 185), (107, 104, 82, 83), (103, 100, 80, 81), (27, 26, 92, 90), (25, 24, 93, 91), (174, 27, 90, 186), (206, 25, 91, 212), (173, 70, 94, 187), (70, 69, 95, 94), (69, 68, 96, 95), (207, 71, 97, 213), (71, 72, 98, 97), (72, 73, 99, 98), (99, 102, 118, 123), (96, 105, 112, 116), (90, 92, 100, 103), (186, 90, 103, 188), (187, 94, 101, 189), (97, 98, 111, 117), (91, 93, 104, 107), (212, 91, 107, 214), (213, 97, 106, 215), (101, 94, 122, 108), (122, 110, 126, 138), (112, 113, 129, 128), (121, 109, 125, 137), (113, 121, 137, 129), (109, 108, 124, 125), (114, 117, 133, 130), (120, 115, 131, 136), (116, 112, 128, 132), (88, 87, 115, 120), (84, 101, 108, 109), (94, 95, 110, 122), (86, 85, 121, 113), (105, 86, 113, 112), (95, 96, 116, 110), (85, 84, 109, 121), (87, 106, 114, 115), (128, 130, 133, 132), (124, 138, 139, 134), (127, 139, 138, 126), (127, 126, 132, 133), (136, 131, 129, 137), (135, 136, 137, 125), (125, 124, 134, 135), (129, 131, 130, 128), (115, 114, 130, 131), (108, 122, 138, 124), (110, 116, 132, 126), (123, 118, 134, 139), (117, 111, 127, 133), (118, 119, 135, 134), (111, 123, 139, 127), (119, 120, 136, 135), (165, 152, 153, 166), (164, 151, 152, 165), (219, 216, 151, 164), (162, 149, 150, 163), (161, 148, 149, 162), (193, 190, 148, 161), (159, 146, 147, 160), (167, 140, 146, 159), (157, 144, 145, 158), (155, 142, 144, 157), (218, 217, 140, 167), (158, 145, 143, 156), (192, 191, 142, 155), (160, 147, 141, 154), (23, 160, 154, 17), (172, 192, 155, 18), (21, 158, 156, 19), (200, 218, 167, 16), (18, 155, 157, 20), (20, 157, 158, 21), (16, 167, 159, 22), (22, 159, 160, 23), (183, 193, 161, 62), (62, 161, 162, 63), (63, 162, 163, 64), (205, 219, 164, 65), (65, 164, 165, 66), (66, 165, 166, 67), (19, 156, 193, 183), (67, 166, 192, 172), (166, 153, 191, 192), (156, 143, 190, 193), (92, 187, 189, 100), (99, 186, 188, 102), (26, 173, 187, 92), (73, 174, 186, 99), (102, 188, 185, 89), (100, 189, 184, 80), (143, 5, 178, 190), (15, 171, 178, 5), (14, 170, 171, 15), (234, 19, 183, 244), (7, 168, 173, 26), (30, 175, 176, 31), (80, 184, 175, 30), (89, 185, 176, 79), (52, 170, 174, 73), (44, 179, 180, 47), (273, 56, 181, 274), (229, 67, 172, 231), (256, 258, 182, 59), (32, 177, 181, 56), (59, 182, 169, 40), (153, 37, 168, 191), (17, 154, 219, 205), (64, 163, 218, 200), (163, 150, 217, 218), (154, 141, 216, 219), (93, 213, 215, 104), (96, 212, 214, 105), (24, 207, 213, 93), (68, 206, 212, 96), (105, 214, 211, 86), (104, 215, 210, 82), (141, 3, 201, 216), (9, 199, 202, 0), (2, 194, 198, 8), (250, 259, 199, 9), (220, 17, 205, 232), (265, 8, 198, 275), (23, 196, 197, 22), (11, 203, 207, 24), (82, 210, 209, 28), (86, 211, 208, 74), (74, 208, 209, 77), (35, 201, 206, 68), (240, 64, 200, 247), (50, 203, 204, 53), (53, 204, 195, 43), (150, 43, 195, 217), (23, 223, 233, 196), (281, 220, 232, 289), (287, 229, 231, 288), (44, 226, 230, 179), (286, 228, 229, 287), (285, 227, 228, 286), (289, 232, 227, 285), (45, 225, 226, 44), (46, 224, 225, 45), (196, 233, 224, 46), (179, 230, 222, 20), (284, 223, 220, 281), (288, 231, 221, 282), (282, 221, 222, 283), (253, 240, 247, 260), (22, 197, 246, 236), (47, 180, 245, 243), (248, 234, 244, 257), (48, 47, 243, 242), (49, 48, 242, 241), (197, 49, 241, 246), (252, 239, 240, 253), (251, 238, 239, 252), (257, 244, 238, 251), (249, 235, 234, 248), (260, 247, 237, 261), (261, 237, 236, 250), (180, 21, 235, 245), (0, 261, 250, 9), (202, 260, 261, 0), (12, 249, 248, 4), (169, 257, 251, 40), (40, 251, 252, 39), (39, 252, 253, 38), (4, 248, 257, 169), (38, 253, 260, 202), (236, 246, 259, 250), (243, 245, 258, 256), (242, 243, 256, 255), (241, 242, 255, 254), (246, 241, 254, 259), (245, 235, 249, 258), (6, 263, 264, 13), (177, 269, 263, 6), (8, 265, 262, 2), (194, 270, 266, 34), (34, 266, 267, 33), (33, 267, 268, 32), (32, 268, 269, 177), (2, 262, 270, 194), (284, 265, 275, 280), (278, 273, 274, 279), (277, 272, 273, 278), (276, 271, 272, 277), (280, 275, 271, 276), (279, 274, 264, 283), (230, 279, 283, 222), (233, 280, 276, 224), (224, 276, 277, 225), (225, 277, 278, 226), (226, 278, 279, 230), (223, 284, 280, 233), (263, 282, 283, 264), (269, 288, 282, 263), (265, 284, 281, 262), (270, 289, 285, 266), (266, 285, 286, 267), (267, 286, 287, 268), (268, 287, 288, 269), (262, 281, 289, 270)])
me_cube_002.polygons.foreach_set('use_smooth', [True] * 290)
_uv = me_cube_002.uv_layers.new(name='UVMap')
_uv.uv.foreach_set('vector', [0.7304, 0.2265, 0.7892, 0.2265, 0.7892, 0.2852, 0.7304, 0.2852, 0.7304, 0.2265, 0.7892, 0.2265, 0.7892, 0.2852, 0.7304, 0.2852, 0.7304, 0.2265, 0.7892, 0.2265, 0.7892, 0.2852, 0.7304, 0.2852, 0.7304, 0.2265, 0.7892, 0.2265, 0.7892, 0.2852, 0.7304, 0.2852, 0.7304, 0.2265, 0.7892, 0.2265, 0.7892, 0.2852, 0.7304, 0.2852, 0.7304, 0.2265, 0.7892, 0.2265, 0.7892, 0.2852, 0.7304, 0.2852, 0.7304, 0.2265, 0.7892, 0.2265, 0.7892, 0.2852, 0.7304, 0.2852, 0.7304, 0.2265, 0.7892, 0.2265, 0.7892, 0.2852, 0.7304, 0.2852, 0.7304, 0.2265, 0.7892, 0.2265, 0.7892, 0.2852, 0.7304, 0.2852, 0.7304, 0.2706, 0.7892, 0.2706, 0.7892, 0.2852, 0.7304, 0.2852, 0.7304, 0.2265, 0.7892, 0.2265, 0.7892, 0.2852, 0.7304, 0.2852, 0.7304, 0.2265, 0.7892, 0.2265, 0.7892, 0.2852, 0.7304, 0.2852, 0.7304, 0.2265, 0.7892, 0.2265, 0.7892, 0.2852, 0.7304, 0.2852, 0.7304, 0.2265, 0.7892, 0.2265, 0.7892, 0.2852, 0.7304, 0.2852, 0.7598, 0.2265, 0.7892, 0.2265, 0.7892, 0.2852, 0.7598, 0.2852, 0.7598, 0.2265, 0.7892, 0.2265, 0.7892, 0.2852, 0.7598, 0.2852, 0.7598, 0.2265, 0.7892, 0.2265, 0.7892, 0.2852, 0.7598, 0.2852, 0.7598, 0.2265, 0.7892, 0.2265, 0.7892, 0.2852, 0.7598, 0.2852, 0.7598, 0.2265, 0.7892, 0.2265, 0.7892, 0.2852, 0.7598, 0.2852, 0.7598, 0.2265, 0.7892, 0.2265, 0.7892, 0.2852, 0.7598, 0.2852, 0.7745, 0.2265, 0.7892, 0.2265, 0.7892, 0.2852, 0.7745, 0.2852, 0.7304, 0.2265, 0.7892, 0.2265, 0.7892, 0.2852, 0.7304, 0.2852, 0.7304, 0.2265, 0.7892, 0.2265, 0.7892, 0.2852, 0.7304, 0.2852, 0.7304, 0.2265, 0.7892, 0.2265, 0.7892, 0.2852, 0.7304, 0.2852, 0.7304, 0.2265, 0.7892, 0.2265, 0.7892, 0.2852, 0.7304, 0.2852, 0.7304, 0.2265, 0.7892, 0.2265, 0.7892, 0.2852, 0.7304, 0.2852, 0.7304, 0.2265, 0.7892, 0.2265, 0.7892, 0.2852, 0.7304, 0.2852, 0.7304, 0.2265, 0.7892, 0.2265, 0.7892, 0.2852, 0.7304, 0.2852, 0.7304, 0.2265, 0.7892, 0.2265, 0.7892, 0.2852, 0.7304, 0.2852, 0.7304, 0.2265, 0.7892, 0.2265, 0.7892, 0.2852, 0.7304, 0.2852, 0.7304, 0.2265, 0.7892, 0.2265, 0.7892, 0.2852, 0.7304, 0.2852, 0.7304, 0.2265, 0.7892, 0.2265, 0.7892, 0.2852, 0.7304, 0.2852, 0.7304, 0.2265, 0.7892, 0.2265, 0.7892, 0.2852, 0.7304, 0.2852, 0.7304, 0.2265, 0.7892, 0.2265, 0.7892, 0.2852, 0.7304, 0.2852, 0.7304, 0.2265, 0.7892, 0.2265, 0.7892, 0.2852, 0.7304, 0.2852, 0.7304, 0.2265, 0.7892, 0.2265, 0.7892, 0.2852, 0.7304, 0.2852, 0.7304, 0.2265, 0.7892, 0.2265, 0.7892, 0.2852, 0.7304, 0.2852, 0.7304, 0.2265, 0.7892, 0.2265, 0.7892, 0.2852, 0.7304, 0.2852, 0.7304, 0.2265, 0.7892, 0.2265, 0.7892, 0.2852, 0.7304, 0.2852, 0.7304, 0.2265, 0.7892, 0.2265, 0.7892, 0.2852, 0.7304, 0.2852, 0.7304, 0.2265, 0.7892, 0.2265, 0.7892, 0.2852, 0.7304, 0.2852, 0.7304, 0.2265, 0.7892, 0.2265, 0.7892, 0.2852, 0.7304, 0.2852, 0.7304, 0.2265, 0.7892, 0.2265, 0.7892, 0.2852, 0.7304, 0.2852, 0.7304, 0.2265, 0.7892, 0.2265, 0.7892, 0.2852, 0.7304, 0.2852, 0.7304, 0.2265, 0.7892, 0.2265, 0.7892, 0.2852, 0.7304, 0.2852, 0.7304, 0.2265, 0.7892, 0.2265, 0.7892, 0.2852, 0.7304, 0.2852, 0.7304, 0.2265, 0.7892, 0.2265, 0.7892, 0.2852, 0.7304, 0.2852, 0.7304, 0.2265, 0.7892, 0.2265, 0.7892, 0.2852, 0.7304, 0.2852, 0.7745, 0.2265, 0.7892, 0.2265, 0.7892, 0.2852, 0.7745, 0.2852, 0.7745, 0.2265, 0.7892, 0.2265, 0.7892, 0.2852, 0.7745, 0.2852, 0.7745, 0.2265, 0.7892, 0.2265, 0.7892, 0.2852, 0.7745, 0.2852, 0.7598, 0.2265, 0.7892, 0.2265, 0.7892, 0.2852, 0.7598, 0.2852, 0.7598, 0.2265, 0.7892, 0.2265, 0.7892, 0.2852, 0.7598, 0.2852, 0.7598, 0.2265, 0.7892, 0.2265, 0.7892, 0.2852, 0.7598, 0.2852, 0.7598, 0.2265, 0.7892, 0.2265, 0.7892, 0.2852, 0.7598, 0.2852, 0.7598, 0.2265, 0.7892, 0.2265, 0.7892, 0.2852, 0.7598, 0.2852, 0.7598, 0.2265, 0.7892, 0.2265, 0.7892, 0.2852, 0.7598, 0.2852, 0.7304, 0.2706, 0.7892, 0.2706, 0.7892, 0.2852, 0.7304, 0.2852, 0.7304, 0.2706, 0.7892, 0.2706, 0.7892, 0.2852, 0.7304, 0.2852, 0.7304, 0.2706, 0.7892, 0.2706, 0.7892, 0.2852, 0.7304, 0.2852, 0.7304, 0.2265, 0.7892, 0.2265, 0.7892, 0.2852, 0.7304, 0.2852, 0.7304, 0.2265, 0.7892, 0.2265, 0.7892, 0.2852, 0.7304, 0.2852, 0.7304, 0.2265, 0.7892, 0.2265, 0.7892, 0.2852, 0.7304, 0.2852, 0.7304, 0.2265, 0.7892, 0.2265, 0.7892, 0.2852, 0.7304, 0.2852, 0.7304, 0.2265, 0.7892, 0.2265, 0.7892, 0.2852, 0.7304, 0.2852, 0.7304, 0.2265, 0.7892, 0.2265, 0.7892, 0.2852, 0.7304, 0.2852, 0.7304, 0.2265, 0.7892, 0.2265, 0.7892, 0.2852, 0.7304, 0.2852, 0.7304, 0.2265, 0.7892, 0.2265, 0.7892, 0.2852, 0.7304, 0.2852, 0.7304, 0.2265, 0.7892, 0.2265, 0.7892, 0.2852, 0.7304, 0.2852, 0.7304, 0.2265, 0.7892, 0.2265, 0.7892, 0.2852, 0.7304, 0.2852, 0.7304, 0.2265, 0.7892, 0.2265, 0.7892, 0.2852, 0.7304, 0.2852, 0.7304, 0.2265, 0.7892, 0.2265, 0.7892, 0.2852, 0.7304, 0.2852, 0.7304, 0.2265, 0.7892, 0.2265, 0.7892, 0.2852, 0.7304, 0.2852, 0.7304, 0.2265, 0.7892, 0.2265, 0.7892, 0.2852, 0.7304, 0.2852, 0.7304, 0.2265, 0.7892, 0.2265, 0.7892, 0.2852, 0.7304, 0.2852, 0.7304, 0.2265, 0.7892, 0.2265, 0.7892, 0.2852, 0.7304, 0.2852, 0.7304, 0.2265, 0.7892, 0.2265, 0.7892, 0.2852, 0.7304, 0.2852, 0.7304, 0.2265, 0.7892, 0.2265, 0.7892, 0.2852, 0.7304, 0.2852, 0.7304, 0.2265, 0.7892, 0.2265, 0.7892, 0.2852, 0.7304, 0.2852, 0.7304, 0.2265, 0.7892, 0.2265, 0.7892, 0.2852, 0.7304, 0.2852, 0.7304, 0.2265, 0.7892, 0.2265, 0.7892, 0.2852, 0.7304, 0.2852, 0.7304, 0.2265, 0.7892, 0.2265, 0.7892, 0.2852, 0.7304, 0.2852, 0.7304, 0.2265, 0.7892, 0.2265, 0.7892, 0.2852, 0.7304, 0.2852, 0.7304, 0.2265, 0.7892, 0.2265, 0.7892, 0.2852, 0.7304, 0.2852, 0.7304, 0.2265, 0.7892, 0.2265, 0.7892, 0.2852, 0.7304, 0.2852, 0.7304, 0.2265, 0.7892, 0.2265, 0.7892, 0.2852, 0.7304, 0.2852, 0.7304, 0.2265, 0.7892, 0.2265, 0.7892, 0.2852, 0.7304, 0.2852, 0.7304, 0.2265, 0.7892, 0.2265, 0.7892, 0.2852, 0.7304, 0.2852, 0.7304, 0.2265, 0.7892, 0.2265, 0.7892, 0.2852, 0.7304, 0.2852, 0.7304, 0.2265, 0.7892, 0.2265, 0.7892, 0.2852, 0.7304, 0.2852, 0.7304, 0.2265, 0.7892, 0.2265, 0.7892, 0.2852, 0.7304, 0.2852, 0.7304, 0.2265, 0.7892, 0.2265, 0.7892, 0.2852, 0.7304, 0.2852, 0.7304, 0.2265, 0.7892, 0.2265, 0.7892, 0.2852, 0.7304, 0.2852, 0.7304, 0.2265, 0.7892, 0.2265, 0.7892, 0.2852, 0.7304, 0.2852, 0.7304, 0.2265, 0.7892, 0.2265, 0.7892, 0.2852, 0.7304, 0.2852, 0.7304, 0.2265, 0.7892, 0.2265, 0.7892, 0.2852, 0.7304, 0.2852, 0.7304, 0.2265, 0.7892, 0.2265, 0.7892, 0.2852, 0.7304, 0.2852, 0.7304, 0.2265, 0.7892, 0.2265, 0.7892, 0.2852, 0.7304, 0.2852, 0.7304, 0.2265, 0.7892, 0.2265, 0.7892, 0.2852, 0.7304, 0.2852, 0.7304, 0.2265, 0.7892, 0.2265, 0.7892, 0.2852, 0.7304, 0.2852, 0.7304, 0.2265, 0.7892, 0.2265, 0.7892, 0.2852, 0.7304, 0.2852, 0.7304, 0.2265, 0.7892, 0.2265, 0.7892, 0.2852, 0.7304, 0.2852, 0.7304, 0.2265, 0.7892, 0.2265, 0.7892, 0.2852, 0.7304, 0.2852, 0.7304, 0.2265, 0.7892, 0.2265, 0.7892, 0.2852, 0.7304, 0.2852, 0.7304, 0.2265, 0.7892, 0.2265, 0.7892, 0.2852, 0.7304, 0.2852, 0.7304, 0.2265, 0.7892, 0.2265, 0.7892, 0.2852, 0.7304, 0.2852, 0.7304, 0.2265, 0.7892, 0.2265, 0.7892, 0.2852, 0.7304, 0.2852, 0.7304, 0.2265, 0.7892, 0.2265, 0.7892, 0.2852, 0.7304, 0.2852, 0.7304, 0.2265, 0.7892, 0.2265, 0.7892, 0.2852, 0.7304, 0.2852, 0.7304, 0.2265, 0.7892, 0.2265, 0.7892, 0.2852, 0.7304, 0.2852, 0.7304, 0.2265, 0.7892, 0.2265, 0.7892, 0.2852, 0.7304, 0.2852, 0.7304, 0.2265, 0.7892, 0.2265, 0.7892, 0.2852, 0.7304, 0.2852, 0.7304, 0.2265, 0.7892, 0.2265, 0.7892, 0.2852, 0.7304, 0.2852, 0.7304, 0.2265, 0.7892, 0.2265, 0.7892, 0.2852, 0.7304, 0.2852, 0.7304, 0.2265, 0.7892, 0.2265, 0.7892, 0.2852, 0.7304, 0.2852, 0.7304, 0.2265, 0.7892, 0.2265, 0.7892, 0.2852, 0.7304, 0.2852, 0.7304, 0.2265, 0.7892, 0.2265, 0.7892, 0.2852, 0.7304, 0.2852, 0.7304, 0.2265, 0.7892, 0.2265, 0.7892, 0.2852, 0.7304, 0.2852, 0.7304, 0.2265, 0.7892, 0.2265, 0.7892, 0.2852, 0.7304, 0.2852, 0.7304, 0.2265, 0.7892, 0.2265, 0.7892, 0.2852, 0.7304, 0.2852, 0.7304, 0.2265, 0.7892, 0.2265, 0.7892, 0.2852, 0.7304, 0.2852, 0.7304, 0.2265, 0.7892, 0.2265, 0.7892, 0.2852, 0.7304, 0.2852, 0.7304, 0.2265, 0.7892, 0.2265, 0.7892, 0.2852, 0.7304, 0.2852, 0.7304, 0.2265, 0.7892, 0.2265, 0.7892, 0.2852, 0.7304, 0.2852, 0.7304, 0.2265, 0.7892, 0.2265, 0.7892, 0.2852, 0.7304, 0.2852, 0.7304, 0.2265, 0.7892, 0.2265, 0.7892, 0.2852, 0.7304, 0.2852, 0.7304, 0.2265, 0.7892, 0.2265, 0.7892, 0.2852, 0.7304, 0.2852, 0.7304, 0.2265, 0.7892, 0.2265, 0.7892, 0.2852, 0.7304, 0.2852, 0.7304, 0.2265, 0.7892, 0.2265, 0.7892, 0.2852, 0.7304, 0.2852, 0.7304, 0.2265, 0.7892, 0.2265, 0.7892, 0.2852, 0.7304, 0.2852, 0.7304, 0.2265, 0.7892, 0.2265, 0.7892, 0.2852, 0.7304, 0.2852, 0.7304, 0.2265, 0.7892, 0.2265, 0.7892, 0.2852, 0.7304, 0.2852, 0.7304, 0.2265, 0.7892, 0.2265, 0.7892, 0.2852, 0.7304, 0.2852, 0.7304, 0.2265, 0.7892, 0.2265, 0.7892, 0.2852, 0.7304, 0.2852, 0.7304, 0.2265, 0.7892, 0.2265, 0.7892, 0.2852, 0.7304, 0.2852, 0.7304, 0.2265, 0.7892, 0.2265, 0.7892, 0.2852, 0.7304, 0.2852, 0.7304, 0.2265, 0.7892, 0.2265, 0.7892, 0.2852, 0.7304, 0.2852, 0.7304, 0.2265, 0.7892, 0.2265, 0.7892, 0.2852, 0.7304, 0.2852, 0.7304, 0.2265, 0.7892, 0.2265, 0.7892, 0.2852, 0.7304, 0.2852, 0.7304, 0.2265, 0.7892, 0.2265, 0.7892, 0.2852, 0.7304, 0.2852, 0.7304, 0.2265, 0.7892, 0.2265, 0.7892, 0.2852, 0.7304, 0.2852, 0.7304, 0.2265, 0.7892, 0.2265, 0.7892, 0.2852, 0.7304, 0.2852, 0.7304, 0.2265, 0.7892, 0.2265, 0.7892, 0.2852, 0.7304, 0.2852, 0.7304, 0.2265, 0.7892, 0.2265, 0.7892, 0.2852, 0.7304, 0.2852, 0.7304, 0.2265, 0.7892, 0.2265, 0.7892, 0.2852, 0.7304, 0.2852, 0.7304, 0.2265, 0.7892, 0.2265, 0.7892, 0.2852, 0.7304, 0.2852, 0.7304, 0.2265, 0.7892, 0.2265, 0.7892, 0.2852, 0.7304, 0.2852, 0.7304, 0.2265, 0.7892, 0.2265, 0.7892, 0.2852, 0.7304, 0.2852, 0.7304, 0.2265, 0.7892, 0.2265, 0.7892, 0.2852, 0.7304, 0.2852, 0.7304, 0.2265, 0.7892, 0.2265, 0.7892, 0.2852, 0.7304, 0.2852, 0.7304, 0.2265, 0.7892, 0.2265, 0.7892, 0.2852, 0.7304, 0.2852, 0.7304, 0.2265, 0.7892, 0.2265, 0.7892, 0.2852, 0.7304, 0.2852, 0.7304, 0.2265, 0.7892, 0.2265, 0.7892, 0.2852, 0.7304, 0.2852, 0.7304, 0.2265, 0.7892, 0.2265, 0.7892, 0.2852, 0.7304, 0.2852, 0.7304, 0.2265, 0.7892, 0.2265, 0.7892, 0.2852, 0.7304, 0.2852, 0.7304, 0.2265, 0.7892, 0.2265, 0.7892, 0.2852, 0.7304, 0.2852, 0.7304, 0.2265, 0.7892, 0.2265, 0.7892, 0.2852, 0.7304, 0.2852, 0.7304, 0.2265, 0.7892, 0.2265, 0.7892, 0.2852, 0.7304, 0.2852, 0.7304, 0.2265, 0.7892, 0.2265, 0.7892, 0.2852, 0.7304, 0.2852, 0.7304, 0.2265, 0.7892, 0.2265, 0.7892, 0.2852, 0.7304, 0.2852, 0.7304, 0.2265, 0.7892, 0.2265, 0.7892, 0.2852, 0.7304, 0.2852, 0.7304, 0.2265, 0.7892, 0.2265, 0.7892, 0.2852, 0.7304, 0.2852, 0.7304, 0.2265, 0.7892, 0.2265, 0.7892, 0.2852, 0.7304, 0.2852, 0.7304, 0.2265, 0.7892, 0.2265, 0.7892, 0.2852, 0.7304, 0.2852, 0.7304, 0.2265, 0.7892, 0.2265, 0.7892, 0.2852, 0.7304, 0.2852, 0.7304, 0.2265, 0.7892, 0.2265, 0.7892, 0.2852, 0.7304, 0.2852, 0.7304, 0.2265, 0.7892, 0.2265, 0.7892, 0.2852, 0.7304, 0.2852, 0.7304, 0.2265, 0.7892, 0.2265, 0.7892, 0.2852, 0.7304, 0.2852, 0.7304, 0.2265, 0.7892, 0.2265, 0.7892, 0.2852, 0.7304, 0.2852, 0.7304, 0.2265, 0.7892, 0.2265, 0.7892, 0.2852, 0.7304, 0.2852, 0.7304, 0.2265, 0.7892, 0.2265, 0.7892, 0.2852, 0.7304, 0.2852, 0.7304, 0.2265, 0.7892, 0.2265, 0.7892, 0.2852, 0.7304, 0.2852, 0.7304, 0.2265, 0.7892, 0.2265, 0.7892, 0.2852, 0.7304, 0.2852, 0.7304, 0.2265, 0.7892, 0.2265, 0.7892, 0.2852, 0.7304, 0.2852, 0.7304, 0.2265, 0.7892, 0.2265, 0.7892, 0.2852, 0.7304, 0.2852, 0.7304, 0.2265, 0.7892, 0.2265, 0.7892, 0.2852, 0.7304, 0.2852, 0.7304, 0.2265, 0.7892, 0.2265, 0.7892, 0.2852, 0.7304, 0.2852, 0.7304, 0.2265, 0.7892, 0.2265, 0.7892, 0.2852, 0.7304, 0.2852, 0.7304, 0.2265, 0.7892, 0.2265, 0.7892, 0.2852, 0.7304, 0.2852, 0.7304, 0.2265, 0.7892, 0.2265, 0.7892, 0.2852, 0.7304, 0.2852, 0.7304, 0.2265, 0.7892, 0.2265, 0.7892, 0.2852, 0.7304, 0.2852, 0.7598, 0.2265, 0.7892, 0.2265, 0.7892, 0.2852, 0.7598, 0.2852, 0.7304, 0.2265, 0.7892, 0.2265, 0.7892, 0.2852, 0.7304, 0.2852, 0.7304, 0.2265, 0.7892, 0.2265, 0.7892, 0.2852, 0.7304, 0.2852, 0.7304, 0.2265, 0.7892, 0.2265, 0.7892, 0.2852, 0.7304, 0.2852, 0.7304, 0.2265, 0.7892, 0.2265, 0.7892, 0.2852, 0.7304, 0.2852, 0.7304, 0.2265, 0.7892, 0.2265, 0.7892, 0.2852, 0.7304, 0.2852, 0.7304, 0.2265, 0.7892, 0.2265, 0.7892, 0.2852, 0.7304, 0.2852, 0.7745, 0.2265, 0.7892, 0.2265, 0.7892, 0.2852, 0.7745, 0.2852, 0.7598, 0.2265, 0.7892, 0.2265, 0.7892, 0.2852, 0.7598, 0.2852, 0.7304, 0.2706, 0.7892, 0.2706, 0.7892, 0.2852, 0.7304, 0.2852, 0.7304, 0.2265, 0.7892, 0.2265, 0.7892, 0.2852, 0.7304, 0.2852, 0.7304, 0.2265, 0.7892, 0.2265, 0.7892, 0.2852, 0.7304, 0.2852, 0.7304, 0.2265, 0.7892, 0.2265, 0.7892, 0.2852, 0.7304, 0.2852, 0.7304, 0.2265, 0.7892, 0.2265, 0.7892, 0.2852, 0.7304, 0.2852, 0.7304, 0.2265, 0.7892, 0.2265, 0.7892, 0.2852, 0.7304, 0.2852, 0.7304, 0.2265, 0.7892, 0.2265, 0.7892, 0.2852, 0.7304, 0.2852, 0.7304, 0.2265, 0.7892, 0.2265, 0.7892, 0.2852, 0.7304, 0.2852, 0.7304, 0.2265, 0.7892, 0.2265, 0.7892, 0.2852, 0.7304, 0.2852, 0.7304, 0.2265, 0.7892, 0.2265, 0.7892, 0.2852, 0.7304, 0.2852, 0.7304, 0.2265, 0.7892, 0.2265, 0.7892, 0.2852, 0.7304, 0.2852, 0.7304, 0.2265, 0.7892, 0.2265, 0.7892, 0.2852, 0.7304, 0.2852, 0.7304, 0.2265, 0.7892, 0.2265, 0.7892, 0.2852, 0.7304, 0.2852, 0.7304, 0.2265, 0.7892, 0.2265, 0.7892, 0.2852, 0.7304, 0.2852, 0.7304, 0.2265, 0.7892, 0.2265, 0.7892, 0.2852, 0.7304, 0.2852, 0.7304, 0.2265, 0.7892, 0.2265, 0.7892, 0.2852, 0.7304, 0.2852, 0.7304, 0.2265, 0.7892, 0.2265, 0.7892, 0.2852, 0.7304, 0.2852, 0.7304, 0.2706, 0.7892, 0.2706, 0.7892, 0.2852, 0.7304, 0.2852, 0.7598, 0.2265, 0.7892, 0.2265, 0.7892, 0.2852, 0.7598, 0.2852, 0.7745, 0.2265, 0.7892, 0.2265, 0.7892, 0.2852, 0.7745, 0.2852, 0.7304, 0.2265, 0.7892, 0.2265, 0.7892, 0.2852, 0.7304, 0.2852, 0.7304, 0.2265, 0.7892, 0.2265, 0.7892, 0.2852, 0.7304, 0.2852, 0.7304, 0.2265, 0.7892, 0.2265, 0.7892, 0.2852, 0.7304, 0.2852, 0.7304, 0.2265, 0.7892, 0.2265, 0.7892, 0.2852, 0.7304, 0.2852, 0.7304, 0.2265, 0.7892, 0.2265, 0.7892, 0.2852, 0.7304, 0.2852, 0.7304, 0.2265, 0.7892, 0.2265, 0.7892, 0.2852, 0.7304, 0.2852, 0.7598, 0.2265, 0.7892, 0.2265, 0.7892, 0.2852, 0.7598, 0.2852, 0.7304, 0.2265, 0.7892, 0.2265, 0.7892, 0.2852, 0.7304, 0.2852, 0.7304, 0.2265, 0.7892, 0.2265, 0.7892, 0.2852, 0.7304, 0.2852, 0.7304, 0.2265, 0.7892, 0.2265, 0.7892, 0.2852, 0.7304, 0.2852, 0.7304, 0.2265, 0.7598, 0.2265, 0.7598, 0.2852, 0.7304, 0.2852, 0.7524, 0.2265, 0.7598, 0.2265, 0.7598, 0.2852, 0.7524, 0.2852, 0.7524, 0.2265, 0.7598, 0.2265, 0.7598, 0.2852, 0.7524, 0.2852, 0.7304, 0.2265, 0.7598, 0.2265, 0.7598, 0.2852, 0.7304, 0.2852, 0.7524, 0.2265, 0.7598, 0.2265, 0.7598, 0.2852, 0.7524, 0.2852, 0.7524, 0.2265, 0.7598, 0.2265, 0.7598, 0.2852, 0.7524, 0.2852, 0.7524, 0.2265, 0.7598, 0.2265, 0.7598, 0.2852, 0.7524, 0.2852, 0.7304, 0.2265, 0.7598, 0.2265, 0.7598, 0.2852, 0.7304, 0.2852, 0.7304, 0.2265, 0.7598, 0.2265, 0.7598, 0.2852, 0.7304, 0.2852, 0.7304, 0.2265, 0.7598, 0.2265, 0.7598, 0.2852, 0.7304, 0.2852, 0.7304, 0.2265, 0.7598, 0.2265, 0.7598, 0.2852, 0.7304, 0.2852, 0.7524, 0.2265, 0.7598, 0.2265, 0.7598, 0.2852, 0.7524, 0.2852, 0.7524, 0.2265, 0.7598, 0.2265, 0.7598, 0.2852, 0.7524, 0.2852, 0.7524, 0.2265, 0.7598, 0.2265, 0.7598, 0.2852, 0.7524, 0.2852, 0.7451, 0.2265, 0.7598, 0.2265, 0.7598, 0.2852, 0.7451, 0.2852, 0.7304, 0.2265, 0.7892, 0.2265, 0.7892, 0.2559, 0.7304, 0.2559, 0.7304, 0.2265, 0.7892, 0.2265, 0.7892, 0.2559, 0.7304, 0.2559, 0.7451, 0.2265, 0.7598, 0.2265, 0.7598, 0.2852, 0.7451, 0.2852, 0.7304, 0.2265, 0.7892, 0.2265, 0.7892, 0.2559, 0.7304, 0.2559, 0.7304, 0.2265, 0.7892, 0.2265, 0.7892, 0.2559, 0.7304, 0.2559, 0.7304, 0.2265, 0.7892, 0.2265, 0.7892, 0.2559, 0.7304, 0.2559, 0.7451, 0.2265, 0.7598, 0.2265, 0.7598, 0.2852, 0.7451, 0.2852, 0.7451, 0.2265, 0.7598, 0.2265, 0.7598, 0.2852, 0.7451, 0.2852, 0.7451, 0.2265, 0.7598, 0.2265, 0.7598, 0.2852, 0.7451, 0.2852, 0.7451, 0.2265, 0.7598, 0.2265, 0.7598, 0.2852, 0.7451, 0.2852, 0.7451, 0.2265, 0.7598, 0.2265, 0.7598, 0.2852, 0.7451, 0.2852, 0.7451, 0.2265, 0.7598, 0.2265, 0.7598, 0.2852, 0.7451, 0.2852, 0.7304, 0.2265, 0.7892, 0.2265, 0.7892, 0.2559, 0.7304, 0.2559, 0.7304, 0.2265, 0.7451, 0.2265, 0.7451, 0.2852, 0.7304, 0.2852, 0.7304, 0.2265, 0.7451, 0.2265, 0.7451, 0.2852, 0.7304, 0.2852, 0.7304, 0.2265, 0.7451, 0.2265, 0.7451, 0.2852, 0.7304, 0.2852, 0.7304, 0.2265, 0.7451, 0.2265, 0.7451, 0.2852, 0.7304, 0.2852, 0.7304, 0.2265, 0.7451, 0.2265, 0.7451, 0.2852, 0.7304, 0.2852, 0.7304, 0.2265, 0.7451, 0.2265, 0.7451, 0.2852, 0.7304, 0.2852, 0.7304, 0.2265, 0.7451, 0.2265, 0.7451, 0.2852, 0.7304, 0.2852, 0.7304, 0.2265, 0.7451, 0.2265, 0.7451, 0.2852, 0.7304, 0.2852, 0.7304, 0.2559, 0.7892, 0.2559, 0.7892, 0.2706, 0.7304, 0.2706, 0.7304, 0.2559, 0.7892, 0.2559, 0.7892, 0.2706, 0.7304, 0.2706, 0.7304, 0.2559, 0.7892, 0.2559, 0.7892, 0.2706, 0.7304, 0.2706, 0.7304, 0.2559, 0.7892, 0.2559, 0.7892, 0.2706, 0.7304, 0.2706, 0.7304, 0.2559, 0.7892, 0.2559, 0.7892, 0.2706, 0.7304, 0.2706, 0.7304, 0.2559, 0.7892, 0.2559, 0.7892, 0.2706, 0.7304, 0.2706, 0.7304, 0.2265, 0.7451, 0.2265, 0.7451, 0.2852, 0.7304, 0.2852, 0.7304, 0.2265, 0.7451, 0.2265, 0.7451, 0.2852, 0.7304, 0.2852, 0.7304, 0.2265, 0.7451, 0.2265, 0.7451, 0.2852, 0.7304, 0.2852, 0.7304, 0.2265, 0.7451, 0.2265, 0.7451, 0.2852, 0.7304, 0.2852, 0.7304, 0.2265, 0.7451, 0.2265, 0.7451, 0.2852, 0.7304, 0.2852, 0.7304, 0.2265, 0.7451, 0.2265, 0.7451, 0.2852, 0.7304, 0.2852, 0.7304, 0.2265, 0.7451, 0.2265, 0.7451, 0.2852, 0.7304, 0.2852, 0.7304, 0.2265, 0.7451, 0.2265, 0.7451, 0.2852, 0.7304, 0.2852, 0.7671, 0.2265, 0.7745, 0.2265, 0.7745, 0.2852, 0.7671, 0.2852, 0.7671, 0.2265, 0.7745, 0.2265, 0.7745, 0.2852, 0.7671, 0.2852, 0.7671, 0.2265, 0.7745, 0.2265, 0.7745, 0.2852, 0.7671, 0.2852, 0.7671, 0.2265, 0.7745, 0.2265, 0.7745, 0.2852, 0.7671, 0.2852, 0.7671, 0.2265, 0.7745, 0.2265, 0.7745, 0.2852, 0.7671, 0.2852, 0.7671, 0.2265, 0.7745, 0.2265, 0.7745, 0.2852, 0.7671, 0.2852, 0.7598, 0.2265, 0.7671, 0.2265, 0.7671, 0.2852, 0.7598, 0.2852, 0.7598, 0.2265, 0.7671, 0.2265, 0.7671, 0.2852, 0.7598, 0.2852, 0.7598, 0.2265, 0.7671, 0.2265, 0.7671, 0.2852, 0.7598, 0.2852, 0.7598, 0.2265, 0.7671, 0.2265, 0.7671, 0.2852, 0.7598, 0.2852, 0.7598, 0.2265, 0.7671, 0.2265, 0.7671, 0.2852, 0.7598, 0.2852, 0.7598, 0.2265, 0.7671, 0.2265, 0.7671, 0.2852, 0.7598, 0.2852, 0.7451, 0.2265, 0.7524, 0.2265, 0.7524, 0.2852, 0.7451, 0.2852, 0.7451, 0.2265, 0.7524, 0.2265, 0.7524, 0.2852, 0.7451, 0.2852, 0.7451, 0.2265, 0.7524, 0.2265, 0.7524, 0.2852, 0.7451, 0.2852, 0.7451, 0.2265, 0.7524, 0.2265, 0.7524, 0.2852, 0.7451, 0.2852, 0.7451, 0.2265, 0.7524, 0.2265, 0.7524, 0.2852, 0.7451, 0.2852, 0.7451, 0.2265, 0.7524, 0.2265, 0.7524, 0.2852, 0.7451, 0.2852, 0.7451, 0.2265, 0.7524, 0.2265, 0.7524, 0.2852, 0.7451, 0.2852, 0.7451, 0.2265, 0.7524, 0.2265, 0.7524, 0.2852, 0.7451, 0.2852])
me_cube_002.materials.append(mat_unified)
me_cube_002.use_remesh_preserve_volume = False
me_cube_002.use_remesh_preserve_attributes = False
me_cube_002.use_mirror_vertex_groups = False
me_cube_002.update()

# ---- objects
ob_cube_004 = bpy.data.objects.new('Cube.004', me_cube_007)
ob_cube_003 = bpy.data.objects.new('Cube.003', me_cube_006)
ob_cube_002 = bpy.data.objects.new('Cube.002', me_cube_005)
ob_cube_001 = bpy.data.objects.new('Cube.001', me_cube_004)
ob_plane_001 = bpy.data.objects.new('Plane.001', me_plane_001)
ob_plane = bpy.data.objects.new('Plane', me_plane)
ob_sun = bpy.data.objects.new('Sun', light_sun)
ob_cube = bpy.data.objects.new('Cube', me_cube_002)

# ---- transforms, parenting, visibility, modifiers, constraints
ob_cube_004.location = (-0.9644, -0.2018, 0.4)
ob_cube_004.lineart.crease_threshold = 0.0
ob_cube_003.location = (0.0, -1.0, 0.4)
ob_cube_003.lineart.crease_threshold = 0.0
ob_cube_002.location = (-1.0, 0.0, 0.0)
ob_cube_002.lineart.crease_threshold = 0.0
ob_cube_001.location = (0.0, -1.0, 0.0)
ob_cube_001.lineart.crease_threshold = 0.0
ob_plane_001.location = (0.0, 0.0, 0.0)
ob_plane_001.scale = (256.0, 256.0, 256.0)
ob_plane_001.lineart.crease_threshold = 0.0
ob_plane.location = (0.0, 0.0, 0.0)
ob_plane.scale = (25.0, 1.0, 1.0)
ob_plane.lineart.crease_threshold = 0.0
ob_sun.location = (0.0, 0.0, 1.0)
ob_sun.rotation_euler = (0.5926, -0.0, 0.3772)
ob_sun.lineart.crease_threshold = 0.0
ob_cube.location = (0.0, 0.0, 0.0)
ob_cube.lineart.crease_threshold = 0.0
_m = ob_cube.modifiers.new('Subsurf', 'SUBSURF')
_m.uv_smooth = 'PRESERVE_CORNERS'
_m.quality = 2
_m.show_only_control_edges = False

# ---- collection membership
col_collection_1.objects.link(ob_cube_004)
col_collection_1.objects.link(ob_cube_003)
col_collection_1.objects.link(ob_cube_002)
col_collection_1.objects.link(ob_cube_001)
col_collection_1.objects.link(ob_plane_001)
col_collection_1.objects.link(ob_plane)
col_collection_1.objects.link(ob_sun)
col_collection_1.objects.link(ob_cube)

# ---- scene / render settings (as saved in the file)
scene.frame_start = 1; scene.frame_end = 250; scene.frame_set(1)
scene.render.engine = 'CYCLES'
scene.render.resolution_percentage = 50
scene.render.dither_intensity = 0.0
scene.cycles.use_denoising = False
scene.cycles.samples = 128
scene.cycles.sampling_pattern = 'TABULATED_SOBOL'
scene.cycles.use_adaptive_sampling = False
scene.cycles.use_light_tree = False
scene.cycles.blur_glossy = 0.0
scene.cycles.sample_clamp_indirect = 0.0
scene.view_settings.view_transform = 'Standard'
bpy.context.view_layer.update()

# ---- added for rendering (the .blend has no active camera): camera
cam_auto = bpy.data.cameras.new('AutoCamera')
cam_auto.lens = 50.0
cam_auto.sensor_width = 36.0
cam_auto.clip_end = 11757.3
ob_auto_camera = bpy.data.objects.new('AutoCamera', cam_auto)
scene.collection.objects.link(ob_auto_camera)
ob_auto_camera.location = (669.937, -803.925, 537.017)
ob_auto_camera.rotation_euler = (1.09748, -7.21219e-08, 0.694738)
scene.camera = ob_auto_camera
bpy.context.view_layer.update()
